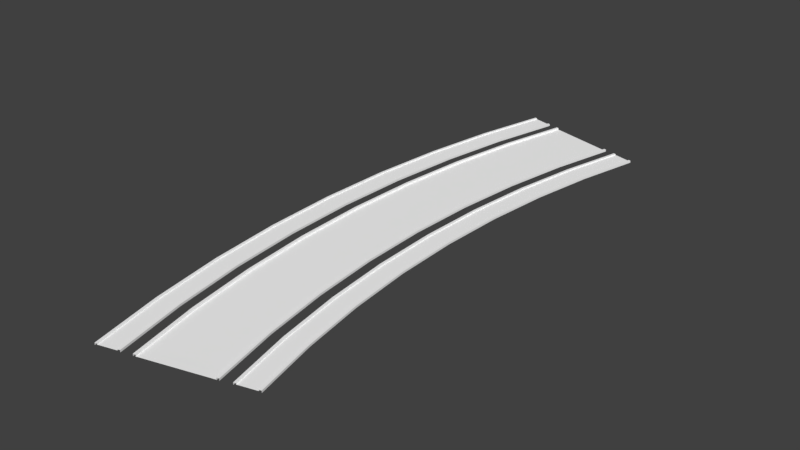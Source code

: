 # Source: Street1LaneTurn30deg.blend  (saved by Blender 2.78.0; exported with 4.5.12 LTS)
import bpy
from mathutils import Matrix  # noqa: F401  (used for matrix-valued properties, if any)

bpy.ops.wm.read_factory_settings(use_empty=True)
scene = bpy.context.scene
scene.name = 'Scene'

# ---- collections
col_collection_1 = bpy.data.collections.new('Collection 1'); scene.collection.children.link(col_collection_1)

# ---- materials (node trees are filled in below, after node groups)
mat_material_street_011 = bpy.data.materials.new('Material Street.011')
mat_material_street_011.alpha_threshold = 0.0
mat_material_street_011.use_transparent_shadow = False
mat_material_street_011.diffuse_color = (1.0, 1.0, 1.0, 1.0)
mat_material_street_011.specular_color = (0.9, 0.9, 0.9)
mat_material_street_011.roughness = 0.5
mat_material_street_011.specular_intensity = 0.0
mat_material_crossing_011 = bpy.data.materials.new('Material Crossing.011')
mat_material_crossing_011.alpha_threshold = 0.0
mat_material_crossing_011.use_transparent_shadow = False
mat_material_crossing_011.diffuse_color = (1.0, 1.0, 1.0, 1.0)
mat_material_crossing_011.specular_color = (0.9, 0.9, 0.9)
mat_material_crossing_011.roughness = 0.5
mat_material_crossing_011.specular_intensity = 0.0
mat_material_crossx_011 = bpy.data.materials.new('Material CrossX.011')
mat_material_crossx_011.alpha_threshold = 0.0
mat_material_crossx_011.use_transparent_shadow = False
mat_material_crossx_011.diffuse_color = (1.0, 1.0, 1.0, 1.0)
mat_material_crossx_011.specular_color = (0.9, 0.9, 0.9)
mat_material_crossx_011.roughness = 0.5
mat_material_crossx_011.specular_intensity = 0.0
mat_material_entrance_parking_011 = bpy.data.materials.new('Material Entrance Parking.011')
mat_material_entrance_parking_011.alpha_threshold = 0.0
mat_material_entrance_parking_011.use_transparent_shadow = False
mat_material_entrance_parking_011.diffuse_color = (1.0, 1.0, 1.0, 1.0)
mat_material_entrance_parking_011.specular_color = (0.9, 0.9, 0.9)
mat_material_entrance_parking_011.roughness = 0.5
mat_material_entrance_parking_011.specular_intensity = 0.0
mat_material_crosst_011 = bpy.data.materials.new('Material CrossT.011')
mat_material_crosst_011.alpha_threshold = 0.0
mat_material_crosst_011.use_transparent_shadow = False
mat_material_crosst_011.diffuse_color = (1.0, 1.0, 1.0, 1.0)
mat_material_crosst_011.specular_color = (0.9, 0.9, 0.9)
mat_material_crosst_011.roughness = 0.5
mat_material_crosst_011.specular_intensity = 0.0
mat_material_pavement_011 = bpy.data.materials.new('Material Pavement.011')
mat_material_pavement_011.alpha_threshold = 0.0
mat_material_pavement_011.use_transparent_shadow = False
mat_material_pavement_011.diffuse_color = (1.0, 1.0, 1.0, 1.0)
mat_material_pavement_011.specular_color = (0.9, 0.9, 0.9)
mat_material_pavement_011.roughness = 0.5
mat_material_pavement_011.specular_intensity = 0.0
mat_material_for_streets_slot__7_011 = bpy.data.materials.new('Material for Streets Slot #7.011')
mat_material_for_streets_slot__7_011.alpha_threshold = 0.0
mat_material_for_streets_slot__7_011.use_transparent_shadow = False
mat_material_for_streets_slot__7_011.diffuse_color = (0.0, 0.0, 0.0, 1.0)
mat_material_for_streets_slot__7_011.roughness = 0.5
mat_material_for_streets_slot__8_011 = bpy.data.materials.new('Material for Streets Slot #8.011')
mat_material_for_streets_slot__8_011.alpha_threshold = 0.0
mat_material_for_streets_slot__8_011.use_transparent_shadow = False
mat_material_for_streets_slot__8_011.diffuse_color = (0.0, 0.0, 0.0, 1.0)
mat_material_for_streets_slot__8_011.roughness = 0.5
mat_material_for_streets_slot__9_011 = bpy.data.materials.new('Material for Streets Slot #9.011')
mat_material_for_streets_slot__9_011.alpha_threshold = 0.0
mat_material_for_streets_slot__9_011.use_transparent_shadow = False
mat_material_for_streets_slot__9_011.diffuse_color = (0.0, 0.0, 0.0, 1.0)
mat_material_for_streets_slot__9_011.roughness = 0.5
mat_material_for_streets_slot__10_011 = bpy.data.materials.new('Material for Streets Slot #10.011')
mat_material_for_streets_slot__10_011.alpha_threshold = 0.0
mat_material_for_streets_slot__10_011.use_transparent_shadow = False
mat_material_for_streets_slot__10_011.diffuse_color = (0.0, 0.0, 0.0, 1.0)
mat_material_for_streets_slot__10_011.roughness = 0.5

# ---- material node trees

# ---- world
world_world = bpy.data.worlds.new('World'); scene.world = world_world
world_world.color = (0.05088, 0.05088, 0.05088)
world_world.use_sun_shadow = False
world_world.sun_shadow_jitter_overblur = 0.0
world_world.cycles.sampling_method = 'MANUAL'

# ---- meshes
me_untitled_019 = bpy.data.meshes.new('Untitled.019')
me_untitled_019.from_pydata([(-1.555, 41.36, 0.3), (-1.893, 41.45, 0.3), (-1.555, 41.36, 0.3), (-1.893, 41.45, 0.3), (-1.555, 41.36, -5.929e-08), (-1.893, 41.45, 0.15), (-4.453, 42.13, 0.3), (-4.791, 42.22, 0.3), (-4.453, 42.13, 0.3), (-4.791, 42.22, 0.3), (-4.453, 42.13, 0.15), (-4.791, 42.22, -9.719e-08), (11.97, 37.73, 0.3), (12.31, 37.64, 0.3), (11.97, 37.73, 0.3), (12.31, 37.64, 0.3), (11.97, 37.73, 9.91e-08), (12.31, 37.64, 0.15), (14.87, 36.96, 0.3), (15.2, 36.87, 0.3), (14.87, 36.96, 0.3), (15.2, 36.87, 0.3), (14.87, 36.96, 0.15), (15.2, 36.87, 1.37e-07), (-1.555, -41.36, 0.3), (-1.893, -41.45, 0.3), (-1.555, -41.36, 5.929e-08), (-1.555, -41.36, 0.3), (-1.893, -41.45, 0.3), (-1.893, -41.45, 0.15), (-4.453, -42.13, 0.3), (-4.791, -42.22, 0.3), (-4.453, -42.13, 0.15), (-4.453, -42.13, 0.3), (-4.791, -42.22, 9.719e-08), (-4.791, -42.22, 0.3), (11.97, -37.73, 0.3), (12.31, -37.64, 0.3), (11.97, -37.73, -9.91e-08), (11.97, -37.73, 0.3), (12.31, -37.64, 0.3), (12.31, -37.64, 0.15), (14.87, -36.96, 0.3), (15.2, -36.87, 0.3), (14.87, -36.96, 0.15), (14.87, -36.96, 0.3), (15.2, -36.87, -1.37e-07), (15.2, -36.87, 0.3), (-4.273, 31.24, 0.3), (-3.93, 31.17, 0.3), (-7.215, 31.83, 0.3), (-6.872, 31.76, 0.3), (-7.215, 31.83, -7.985e-08), (9.801, 28.44, 0.3), (9.801, 28.44, 6.81e-08), (10.14, 28.37, 0.3), (10.14, 28.37, 0.15), (12.74, 27.86, 0.3), (12.74, 27.86, 0.15), (13.09, 27.79, 0.3), (-3.93, 31.17, 0.3), (-3.93, 31.17, -5.128e-08), (-4.273, 31.24, 0.3), (-4.273, 31.24, 0.15), (-6.872, 31.76, 0.3), (-6.872, 31.76, 0.15), (-7.215, 31.83, 0.3), (10.14, 28.37, 0.3), (9.801, 28.44, 0.3), (13.09, 27.79, 0.3), (12.74, 27.86, 0.3), (13.09, 27.79, 9.667e-08), (-5.633, 20.86, 0.3), (-5.633, 20.86, -3.744e-08), (-5.98, 20.9, 0.3), (-5.98, 20.9, 0.15), (-8.607, 21.25, 0.3), (-8.607, 21.25, 0.15), (-8.954, 21.29, 0.3), (8.594, 18.98, 0.3), (8.247, 19.03, 0.3), (11.57, 18.59, 0.3), (11.22, 18.64, 0.3), (11.57, 18.59, 6.155e-08), (-5.98, 20.9, 0.3), (-5.633, 20.86, 0.3), (-8.954, 21.29, 0.3), (-8.607, 21.25, 0.3), (-8.954, 21.29, -5.656e-08), (8.247, 19.03, 0.3), (8.247, 19.03, 4.243e-08), (8.594, 18.98, 0.3), (8.594, 18.98, 0.15), (11.22, 18.64, 0.3), (11.22, 18.64, 0.15), (11.57, 18.59, 0.3), (-6.658, 10.45, 0.3), (-6.658, 10.45, -1.97e-08), (-7.007, 10.47, 0.3), (-7.007, 10.47, 0.15), (-9.651, 10.65, 0.3), (-9.651, 10.65, 0.15), (-10.0, 10.67, 0.3), (7.661, 9.512, 0.3), (7.312, 9.535, 0.3), (10.65, 9.316, 0.3), (10.31, 9.339, 0.3), (10.65, 9.316, 2.99e-08), (-7.007, 10.47, 0.3), (-6.658, 10.45, 0.3), (-10.0, 10.67, 0.3), (-9.651, 10.65, 0.3), (-10.0, 10.67, -2.928e-08), (7.312, 9.535, 0.3), (7.312, 9.535, 2.032e-08), (7.661, 9.512, 0.3), (7.661, 9.512, 0.15), (10.31, 9.339, 0.3), (10.31, 9.339, 0.15), (10.65, 9.316, 0.3), (-7.0, -1.981e-06, 0.3), (-7.0, -1.98e-06, 3.193e-15), (-7.35, -1.985e-06, 0.3), (-7.35, -1.985e-06, 0.15), (-10.0, -1.002e-06, 0.3), (-10.0, -2.018e-06, 0.15), (-10.35, -1.005e-06, 0.3), (7.35, -8.941e-07, 0.3), (7.0, -8.963e-07, 0.3), (10.35, -1.764e-06, 0.3), (10.0, -2.214e-06, 0.3), (10.35, -1.765e-06, -6.207e-15), (-7.35, -1.486e-06, 0.3), (-7.0, -1.482e-06, 0.3), (-10.35, -1.514e-06, 0.3), (-10.0, -1.51e-06, 0.3), (-10.35, -1.513e-06, 3.595e-15), (7.0, -1.351e-06, 0.3), (7.0, -1.352e-06, -3.437e-15), (7.35, -1.348e-06, 0.3), (7.35, -1.348e-06, 0.15), (10.0, -1.769e-06, 0.3), (10.0, -1.769e-06, 0.15), (10.35, -1.32e-06, 0.3), (-6.658, -10.45, 0.3), (-6.658, -10.45, 1.97e-08), (-7.007, -10.47, 0.3), (-7.007, -10.47, 0.15), (-9.651, -10.65, 0.3), (-9.651, -10.65, 0.15), (-10.0, -10.67, 0.3), (7.661, -9.512, 0.3), (7.312, -9.535, 0.3), (10.65, -9.316, 0.3), (10.31, -9.339, 0.3), (10.65, -9.316, -2.99e-08), (-7.007, -10.47, 0.3), (-6.658, -10.45, 0.3), (-10.0, -10.67, 0.3), (-9.651, -10.65, 0.3), (-10.0, -10.67, 2.928e-08), (7.312, -9.535, 0.3), (7.312, -9.535, -2.032e-08), (7.661, -9.512, 0.3), (7.661, -9.512, 0.15), (10.31, -9.339, 0.3), (10.31, -9.339, 0.15), (10.65, -9.316, 0.3), (-5.633, -20.86, 0.3), (-5.633, -20.86, 3.744e-08), (-5.98, -20.9, 0.3), (-5.98, -20.9, 0.15), (-8.607, -21.25, 0.3), (-8.607, -21.25, 0.15), (-8.954, -21.29, 0.3), (8.594, -18.98, 0.3), (8.247, -19.03, 0.3), (11.57, -18.59, 0.3), (11.22, -18.64, 0.3), (11.57, -18.59, -6.155e-08), (-5.98, -20.9, 0.3), (-5.633, -20.86, 0.3), (-8.954, -21.29, 0.3), (-8.607, -21.25, 0.3), (-8.954, -21.29, 5.656e-08), (8.247, -19.03, 0.3), (8.247, -19.03, -4.243e-08), (8.594, -18.98, 0.3), (8.594, -18.98, 0.15), (11.22, -18.64, 0.3), (11.22, -18.64, 0.15), (11.57, -18.59, 0.3), (-3.93, -31.17, 0.3), (-3.93, -31.17, 5.128e-08), (-4.273, -31.24, 0.3), (-4.273, -31.24, 0.15), (-6.872, -31.76, 0.3), (-6.872, -31.76, 0.15), (-7.215, -31.83, 0.3), (10.14, -28.37, 0.3), (9.801, -28.44, 0.3), (13.09, -27.79, 0.3), (12.74, -27.86, 0.3), (13.09, -27.79, -9.667e-08), (-4.273, -31.24, 0.3), (-3.93, -31.17, 0.3), (-7.215, -31.83, 0.3), (-6.872, -31.76, 0.3), (-7.215, -31.83, 7.985e-08), (9.801, -28.44, 0.3), (9.801, -28.44, -6.81e-08), (10.14, -28.37, 0.3), (10.14, -28.37, 0.15), (12.74, -27.86, 0.3), (12.74, -27.86, 0.15), (13.09, -27.79, 0.3)], [], [(5, 63, 62), (62, 3, 5), (11, 52, 66), (66, 9, 11), (12, 53, 67), (67, 13, 12), (16, 54, 68), (68, 14, 16), (56, 58, 22), (22, 17, 56), (18, 57, 69), (69, 19, 18), (22, 58, 70), (70, 20, 22), (192, 204, 25), (25, 24, 192), (193, 205, 27), (27, 26, 193), (195, 197, 32), (32, 29, 195), (196, 206, 31), (31, 30, 196), (197, 207, 33), (33, 32, 197), (212, 211, 40), (40, 41, 212), (203, 215, 47), (47, 46, 203), (75, 74, 62), (62, 63, 75), (88, 78, 66), (66, 52, 88), (89, 79, 67), (67, 53, 89), (90, 80, 68), (68, 54, 90), (92, 94, 58), (58, 56, 92), (93, 81, 69), (69, 57, 93), (94, 82, 70), (70, 58, 94), (0, 1, 48), (48, 60, 0), (4, 2, 49), (49, 61, 4), (5, 10, 65), (65, 63, 5), (6, 7, 50), (50, 64, 6), (10, 8, 51), (51, 65, 10), (17, 15, 55), (55, 56, 17), (23, 21, 59), (59, 71, 23), (60, 48, 84), (84, 72, 60), (61, 49, 85), (85, 73, 61), (63, 65, 77), (77, 75, 63), (64, 50, 86), (86, 76, 64), (65, 51, 87), (87, 77, 65), (56, 55, 91), (91, 92, 56), (71, 59, 95), (95, 83, 71), (99, 98, 74), (74, 75, 99), (112, 102, 78), (78, 88, 112), (113, 103, 79), (79, 89, 113), (114, 104, 80), (80, 90, 114), (116, 118, 94), (94, 92, 116), (117, 105, 81), (81, 93, 117), (118, 106, 82), (82, 94, 118), (72, 84, 108), (108, 96, 72), (73, 85, 109), (109, 97, 73), (75, 77, 101), (101, 99, 75), (76, 86, 110), (110, 100, 76), (77, 87, 111), (111, 101, 77), (92, 91, 115), (115, 116, 92), (83, 95, 119), (119, 107, 83), (123, 122, 98), (98, 99, 123), (136, 126, 102), (102, 112, 136), (137, 127, 103), (103, 113, 137), (138, 128, 104), (104, 114, 138), (140, 142, 118), (118, 116, 140), (141, 129, 105), (105, 117, 141), (142, 130, 106), (106, 118, 142), (96, 108, 132), (132, 120, 96), (97, 109, 133), (133, 121, 97), (99, 101, 125), (125, 123, 99), (100, 110, 134), (134, 124, 100), (101, 111, 135), (135, 125, 101), (116, 115, 139), (139, 140, 116), (107, 119, 143), (143, 131, 107), (147, 146, 122), (122, 123, 147), (160, 150, 126), (126, 136, 160), (161, 151, 127), (127, 137, 161), (162, 152, 128), (128, 138, 162), (164, 166, 142), (142, 140, 164), (165, 153, 129), (129, 141, 165), (166, 154, 130), (130, 142, 166), (120, 132, 156), (156, 144, 120), (121, 133, 157), (157, 145, 121), (123, 125, 149), (149, 147, 123), (124, 134, 158), (158, 148, 124), (125, 135, 159), (159, 149, 125), (140, 139, 163), (163, 164, 140), (131, 143, 167), (167, 155, 131), (171, 170, 146), (146, 147, 171), (184, 174, 150), (150, 160, 184), (185, 175, 151), (151, 161, 185), (186, 176, 152), (152, 162, 186), (188, 190, 166), (166, 164, 188), (189, 177, 153), (153, 165, 189), (190, 178, 154), (154, 166, 190), (144, 156, 180), (180, 168, 144), (145, 157, 181), (181, 169, 145), (147, 149, 173), (173, 171, 147), (148, 158, 182), (182, 172, 148), (149, 159, 183), (183, 173, 149), (164, 163, 187), (187, 188, 164), (155, 167, 191), (191, 179, 155), (195, 194, 170), (170, 171, 195), (208, 198, 174), (174, 184, 208), (209, 199, 175), (175, 185, 209), (210, 200, 176), (176, 186, 210), (212, 214, 190), (190, 188, 212), (213, 201, 177), (177, 189, 213), (214, 202, 178), (178, 190, 214), (168, 180, 204), (204, 192, 168), (169, 181, 205), (205, 193, 169), (171, 173, 197), (197, 195, 171), (172, 182, 206), (206, 196, 172), (173, 183, 207), (207, 197, 173), (188, 187, 211), (211, 212, 188), (179, 191, 215), (215, 203, 179), (29, 28, 194), (194, 195, 29), (34, 35, 198), (198, 208, 34), (36, 37, 199), (199, 209, 36), (38, 39, 200), (200, 210, 38), (41, 44, 214), (214, 212, 41), (42, 43, 201), (201, 213, 42), (44, 45, 202), (202, 214, 44)])
me_untitled_019.polygons.foreach_set('use_smooth', [True] * 224)
me_untitled_019.polygons.foreach_set('material_index', [5, 5, 5, 5, 5, 5, 5, 5, 5, 5, 5, 5, 5, 5, 5, 5, 5, 5, 5, 5, 5, 5, 5, 5, 5, 5, 5, 5, 5, 5, 5, 5, 5, 5, 5, 5, 5, 5, 5, 5, 5, 5, 5, 5, 5, 5, 5, 5, 5, 5, 5, 5, 5, 5, 5, 5, 5, 5, 5, 5, 5, 5, 5, 5, 5, 5, 5, 5, 5, 5, 5, 5, 5, 5, 5, 5, 5, 5, 5, 5, 5, 5, 5, 5, 5, 5, 5, 5, 5, 5, 5, 5, 5, 5, 5, 5, 5, 5, 5, 5, 5, 5, 5, 5, 5, 5, 5, 5, 5, 5, 5, 5, 5, 5, 5, 5, 5, 5, 5, 5, 5, 5, 5, 5, 5, 5, 5, 5, 5, 5, 5, 5, 5, 5, 5, 5, 5, 5, 5, 5, 5, 5, 5, 5, 5, 5, 5, 5, 5, 5, 5, 5, 5, 5, 5, 5, 5, 5, 5, 5, 5, 5, 5, 5, 5, 5, 5, 5, 5, 5, 5, 5, 5, 5, 5, 5, 5, 5, 5, 5, 5, 5, 5, 5, 5, 5, 5, 5, 5, 5, 5, 5, 5, 5, 5, 5, 5, 5, 5, 5, 5, 5, 5, 5, 5, 5, 5, 5, 5, 5, 5, 5, 5, 5, 5, 5, 5, 5, 5, 5, 5, 5, 5, 5])
_k = set([(5, 62), (5, 63), (10, 65), (17, 56), (22, 58), (22, 70), (29, 195), (32, 197), (41, 212), (44, 214), (56, 92), (58, 94), (63, 75), (65, 77), (75, 99), (77, 101), (92, 116), (94, 118), (99, 123), (101, 125), (116, 140), (118, 142), (123, 147), (125, 149), (140, 164), (142, 166), (147, 171), (149, 173), (164, 188), (166, 190), (171, 195), (173, 197), (188, 212), (190, 214)])
me_untitled_019.attributes.new('sharp_edge', 'BOOLEAN', 'EDGE').data.foreach_set('value', [ (min(e.vertices), max(e.vertices)) in _k for e in me_untitled_019.edges])
_uv = me_untitled_019.uv_layers.new(name='UVChannel_1')
_uv.uv.foreach_set('vector', [-3.934e-06, 16.5, 3.667, 16.5, 3.667, 16.56, 3.667, 16.56, -3.934e-06, 16.56, -3.934e-06, 16.5, -3.934e-06, 16.44, 3.667, 16.44, 3.667, 16.56, 3.667, 16.56, -3.934e-06, 16.56, -3.934e-06, 16.44, 13.93, 0.0, 13.93, 3.667, 13.8, 3.667, 13.8, 3.667, 13.8, 0.0, 13.93, 0.0, 0.0, 16.44, 3.667, 16.44, 3.667, 16.56, 3.667, 16.56, 0.0, 16.56, 0.0, 16.44, 20.08, 5.333, 18.67, 5.333, 18.67, 2.861e-06, 18.67, 2.861e-06, 20.08, 0.0, 20.08, 5.333, 12.83, 9.835e-07, 12.83, 3.667, 12.7, 3.667, 12.7, 3.667, 12.7, 9.835e-07, 12.83, 9.835e-07, 9.835e-07, 16.5, 3.667, 16.5, 3.667, 16.56, 3.667, 16.56, 9.835e-07, 16.56, 9.835e-07, 16.5, 19.07, 25.67, 19.2, 25.67, 19.2, 29.33, 19.2, 29.33, 19.07, 29.33, 19.07, 25.67, 7.333, 16.44, 7.333, 16.56, 3.667, 16.56, 3.667, 16.56, 3.667, 16.44, 7.333, 16.44, 27.92, 37.33, 29.33, 37.33, 29.33, 42.67, 29.33, 42.67, 27.92, 42.67, 27.92, 37.33, 20.17, 25.67, 20.3, 25.67, 20.3, 29.33, 20.3, 29.33, 20.17, 29.33, 20.17, 25.67, 7.333, 16.5, 7.333, 16.56, 3.667, 16.56, 3.667, 16.56, 3.667, 16.5, 7.333, 16.5, 7.333, 16.5, 7.333, 16.56, 3.667, 16.56, 3.667, 16.56, 3.667, 16.5, 7.333, 16.5, 7.333, 16.44, 7.333, 16.56, 3.667, 16.56, 3.667, 16.56, 3.667, 16.44, 7.333, 16.44, 7.333, 16.5, 7.333, 16.56, 3.667, 16.56, 3.667, 16.56, 3.667, 16.5, 7.333, 16.5, 7.333, 16.44, 7.333, 16.56, 3.667, 16.56, 3.667, 16.56, 3.667, 16.44, 7.333, 16.44, 13.93, 7.333, 13.8, 7.333, 13.8, 3.667, 13.8, 3.667, 13.93, 3.667, 13.93, 7.333, 7.333, 16.44, 7.333, 16.56, 3.667, 16.56, 3.667, 16.56, 3.667, 16.44, 7.333, 16.44, 20.08, 10.67, 18.67, 10.67, 18.67, 5.333, 18.67, 5.333, 20.08, 5.333, 20.08, 10.67, 12.83, 7.333, 12.7, 7.333, 12.7, 3.667, 12.7, 3.667, 12.83, 3.667, 12.83, 7.333, 7.333, 16.5, 7.333, 16.56, 3.667, 16.56, 3.667, 16.56, 3.667, 16.5, 7.333, 16.5, 19.07, -3.934e-06, 19.19, -3.934e-06, 19.19, 3.667, 19.19, 3.667, 19.07, 3.667, 19.07, -3.934e-06, 33.0, 16.44, 33.0, 16.56, 29.33, 16.56, 29.33, 16.56, 29.33, 16.44, 33.0, 16.44, 27.92, -2.861e-06, 29.33, -2.861e-06, 29.33, 5.333, 29.33, 5.333, 27.92, 5.333, 27.92, -2.861e-06, 20.17, -3.934e-06, 20.29, -3.934e-06, 20.29, 3.667, 20.29, 3.667, 20.17, 3.667, 20.17, -3.934e-06, 33.0, 16.5, 33.0, 16.56, 29.33, 16.56, 29.33, 16.56, 29.33, 16.5, 33.0, 16.5, 33.0, 16.5, 33.0, 16.56, 29.33, 16.56, 29.33, 16.56, 29.33, 16.5, 33.0, 16.5, 33.0, 16.44, 33.0, 16.56, 29.33, 16.56, 29.33, 16.56, 29.33, 16.44, 33.0, 16.44, 19.07, 3.667, 19.19, 3.667, 19.19, 7.333, 19.19, 7.333, 19.07, 7.333, 19.07, 3.667, 29.33, 16.44, 29.33, 16.56, 25.67, 16.56, 25.67, 16.56, 25.67, 16.44, 29.33, 16.44, 27.92, 5.333, 29.33, 5.333, 29.33, 10.67, 29.33, 10.67, 27.92, 10.67, 27.92, 5.333, 20.17, 3.667, 20.29, 3.667, 20.29, 7.333, 20.29, 7.333, 20.17, 7.333, 20.17, 3.667, 29.33, 16.5, 29.33, 16.56, 25.67, 16.56, 25.67, 16.56, 25.67, 16.5, 29.33, 16.5, 29.33, 16.5, 29.33, 16.56, 25.67, 16.56, 25.67, 16.56, 25.67, 16.5, 29.33, 16.5, 29.33, 16.44, 29.33, 16.56, 25.67, 16.56, 25.67, 16.56, 25.67, 16.44, 29.33, 16.44, 11.0, 16.5, 11.0, 16.56, 7.333, 16.56, 7.333, 16.56, 7.333, 16.5, 11.0, 16.5, 11.0, 16.44, 11.0, 16.56, 7.333, 16.56, 7.333, 16.56, 7.333, 16.44, 11.0, 16.44, 13.93, 11.0, 13.8, 11.0, 13.8, 7.333, 13.8, 7.333, 13.93, 7.333, 13.93, 11.0, 11.0, 16.44, 11.0, 16.56, 7.333, 16.56, 7.333, 16.56, 7.333, 16.44, 11.0, 16.44, 20.08, 16.0, 18.67, 16.0, 18.67, 10.67, 18.67, 10.67, 20.08, 10.67, 20.08, 16.0, 12.83, 11.0, 12.7, 11.0, 12.7, 7.333, 12.7, 7.333, 12.83, 7.333, 12.83, 11.0, 11.0, 16.5, 11.0, 16.56, 7.333, 16.56, 7.333, 16.56, 7.333, 16.5, 11.0, 16.5, 19.07, 7.333, 19.19, 7.333, 19.19, 11.0, 19.19, 11.0, 19.07, 11.0, 19.07, 7.333, 25.67, 16.44, 25.67, 16.56, 22.0, 16.56, 22.0, 16.56, 22.0, 16.44, 25.67, 16.44, 27.92, 10.67, 29.33, 10.67, 29.33, 16.0, 29.33, 16.0, 27.92, 16.0, 27.92, 10.67, 20.17, 7.333, 20.29, 7.333, 20.29, 11.0, 20.29, 11.0, 20.17, 11.0, 20.17, 7.333, 25.67, 16.5, 25.67, 16.56, 22.0, 16.56, 22.0, 16.56, 22.0, 16.5, 25.67, 16.5, 25.67, 16.5, 25.67, 16.56, 22.0, 16.56, 22.0, 16.56, 22.0, 16.5, 25.67, 16.5, 25.67, 16.44, 25.67, 16.56, 22.0, 16.56, 22.0, 16.56, 22.0, 16.44, 25.67, 16.44, 14.67, 16.5, 14.67, 16.56, 11.0, 16.56, 11.0, 16.56, 11.0, 16.5, 14.67, 16.5, 14.67, 16.44, 14.67, 16.56, 11.0, 16.56, 11.0, 16.56, 11.0, 16.44, 14.67, 16.44, 13.93, 14.67, 13.81, 14.67, 13.8, 11.0, 13.8, 11.0, 13.93, 11.0, 13.93, 14.67, 14.67, 16.44, 14.67, 16.56, 11.0, 16.56, 11.0, 16.56, 11.0, 16.44, 14.67, 16.44, 20.08, 21.33, 18.67, 21.33, 18.67, 16.0, 18.67, 16.0, 20.08, 16.0, 20.08, 21.33, 12.83, 14.67, 12.71, 14.67, 12.7, 11.0, 12.7, 11.0, 12.83, 11.0, 12.83, 14.67, 14.67, 16.5, 14.67, 16.56, 11.0, 16.56, 11.0, 16.56, 11.0, 16.5, 14.67, 16.5, 19.07, 11.0, 19.19, 11.0, 19.19, 14.67, 19.19, 14.67, 19.07, 14.67, 19.07, 11.0, 22.0, 16.44, 22.0, 16.56, 18.33, 16.56, 18.33, 16.56, 18.33, 16.44, 22.0, 16.44, 27.92, 16.0, 29.33, 16.0, 29.33, 21.33, 29.33, 21.33, 27.92, 21.33, 27.92, 16.0, 20.17, 11.0, 20.29, 11.0, 20.3, 14.67, 20.3, 14.67, 20.17, 14.67, 20.17, 11.0, 22.0, 16.5, 22.0, 16.56, 18.33, 16.56, 18.33, 16.56, 18.33, 16.5, 22.0, 16.5, 22.0, 16.5, 22.0, 16.56, 18.33, 16.56, 18.33, 16.56, 18.33, 16.5, 22.0, 16.5, 22.0, 16.44, 22.0, 16.56, 18.33, 16.56, 18.33, 16.56, 18.33, 16.44, 22.0, 16.44, 18.33, 16.5, 18.33, 16.56, 14.67, 16.56, 14.67, 16.56, 14.67, 16.5, 18.33, 16.5, 18.33, 16.44, 18.33, 16.56, 14.67, 16.56, 14.67, 16.56, 14.67, 16.44, 18.33, 16.44, 13.93, 18.33, 13.81, 18.33, 13.81, 14.67, 13.81, 14.67, 13.93, 14.67, 13.93, 18.33, 18.33, 16.44, 18.33, 16.56, 14.67, 16.56, 14.67, 16.56, 14.67, 16.44, 18.33, 16.44, 20.08, 26.67, 18.67, 26.67, 18.67, 21.33, 18.67, 21.33, 20.08, 21.33, 20.08, 26.67, 12.83, 18.33, 12.71, 18.33, 12.71, 14.67, 12.71, 14.67, 12.83, 14.67, 12.83, 18.33, 18.33, 16.5, 18.33, 16.56, 14.67, 16.56, 14.67, 16.56, 14.67, 16.5, 18.33, 16.5, 19.07, 14.67, 19.19, 14.67, 19.19, 18.33, 19.19, 18.33, 19.07, 18.33, 19.07, 14.67, 18.33, 16.44, 18.33, 16.56, 14.67, 16.56, 14.67, 16.56, 14.67, 16.44, 18.33, 16.44, 27.92, 21.33, 29.33, 21.33, 29.33, 26.67, 29.33, 26.67, 27.92, 26.67, 27.92, 21.33, 20.17, 14.67, 20.3, 14.67, 20.3, 18.33, 20.3, 18.33, 20.17, 18.33, 20.17, 14.67, 18.33, 16.5, 18.33, 16.56, 14.67, 16.56, 14.67, 16.56, 14.67, 16.5, 18.33, 16.5, 18.33, 16.5, 18.33, 16.56, 14.67, 16.56, 14.67, 16.56, 14.67, 16.5, 18.33, 16.5, 18.33, 16.44, 18.33, 16.56, 14.67, 16.56, 14.67, 16.56, 14.67, 16.44, 18.33, 16.44, 22.0, 16.5, 22.0, 16.56, 18.33, 16.56, 18.33, 16.56, 18.33, 16.5, 22.0, 16.5, 22.0, 16.44, 22.0, 16.56, 18.33, 16.56, 18.33, 16.56, 18.33, 16.44, 22.0, 16.44, 13.93, 22.0, 13.81, 22.0, 13.81, 18.33, 13.81, 18.33, 13.93, 18.33, 13.93, 22.0, 22.0, 16.44, 22.0, 16.56, 18.33, 16.56, 18.33, 16.56, 18.33, 16.44, 22.0, 16.44, 20.08, 32.0, 18.67, 32.0, 18.67, 26.67, 18.67, 26.67, 20.08, 26.67, 20.08, 32.0, 12.83, 22.0, 12.71, 22.0, 12.71, 18.33, 12.71, 18.33, 12.83, 18.33, 12.83, 22.0, 22.0, 16.5, 22.0, 16.56, 18.33, 16.56, 18.33, 16.56, 18.33, 16.5, 22.0, 16.5, 19.07, 18.33, 19.19, 18.33, 19.2, 22.0, 19.2, 22.0, 19.07, 22.0, 19.07, 18.33, 14.67, 16.44, 14.67, 16.56, 11.0, 16.56, 11.0, 16.56, 11.0, 16.44, 14.67, 16.44, 27.92, 26.67, 29.33, 26.67, 29.33, 32.0, 29.33, 32.0, 27.92, 32.0, 27.92, 26.67, 20.17, 18.33, 20.3, 18.33, 20.3, 22.0, 20.3, 22.0, 20.17, 22.0, 20.17, 18.33, 14.67, 16.5, 14.67, 16.56, 11.0, 16.56, 11.0, 16.56, 11.0, 16.5, 14.67, 16.5, 14.67, 16.5, 14.67, 16.56, 11.0, 16.56, 11.0, 16.56, 11.0, 16.5, 14.67, 16.5, 14.67, 16.44, 14.67, 16.56, 11.0, 16.56, 11.0, 16.56, 11.0, 16.44, 14.67, 16.44, 25.67, 16.5, 25.67, 16.56, 22.0, 16.56, 22.0, 16.56, 22.0, 16.5, 25.67, 16.5, 25.67, 16.44, 25.67, 16.56, 22.0, 16.56, 22.0, 16.56, 22.0, 16.44, 25.67, 16.44, 13.93, 25.67, 13.81, 25.67, 13.81, 22.0, 13.81, 22.0, 13.93, 22.0, 13.93, 25.67, 25.67, 16.44, 25.67, 16.56, 22.0, 16.56, 22.0, 16.56, 22.0, 16.44, 25.67, 16.44, 20.08, 37.33, 18.67, 37.33, 18.67, 32.0, 18.67, 32.0, 20.08, 32.0, 20.08, 37.33, 12.83, 25.67, 12.71, 25.67, 12.71, 22.0, 12.71, 22.0, 12.83, 22.0, 12.83, 25.67, 25.67, 16.5, 25.67, 16.56, 22.0, 16.56, 22.0, 16.56, 22.0, 16.5, 25.67, 16.5, 19.07, 22.0, 19.2, 22.0, 19.2, 25.67, 19.2, 25.67, 19.07, 25.67, 19.07, 22.0, 11.0, 16.44, 11.0, 16.56, 7.333, 16.56, 7.333, 16.56, 7.333, 16.44, 11.0, 16.44, 27.92, 32.0, 29.33, 32.0, 29.33, 37.33, 29.33, 37.33, 27.92, 37.33, 27.92, 32.0, 20.17, 22.0, 20.3, 22.0, 20.3, 25.67, 20.3, 25.67, 20.17, 25.67, 20.17, 22.0, 11.0, 16.5, 11.0, 16.56, 7.333, 16.56, 7.333, 16.56, 7.333, 16.5, 11.0, 16.5, 11.0, 16.5, 11.0, 16.56, 7.333, 16.56, 7.333, 16.56, 7.333, 16.5, 11.0, 16.5, 11.0, 16.44, 11.0, 16.56, 7.333, 16.56, 7.333, 16.56, 7.333, 16.44, 11.0, 16.44, 29.33, 16.5, 29.33, 16.56, 25.67, 16.56, 25.67, 16.56, 25.67, 16.5, 29.33, 16.5, 29.33, 16.44, 29.33, 16.56, 25.67, 16.56, 25.67, 16.56, 25.67, 16.44, 29.33, 16.44, 13.93, 29.33, 13.81, 29.33, 13.81, 25.67, 13.81, 25.67, 13.93, 25.67, 13.93, 29.33, 29.33, 16.44, 29.33, 16.56, 25.67, 16.56, 25.67, 16.56, 25.67, 16.44, 29.33, 16.44, 20.08, 42.67, 18.67, 42.67, 18.67, 37.33, 18.67, 37.33, 20.08, 37.33, 20.08, 42.67, 12.83, 29.33, 12.71, 29.33, 12.71, 25.67, 12.71, 25.67, 12.83, 25.67, 12.83, 29.33, 29.33, 16.5, 29.33, 16.56, 25.67, 16.56, 25.67, 16.56, 25.67, 16.5, 29.33, 16.5])
me_untitled_019.materials.append(mat_material_street_011)
me_untitled_019.materials.append(mat_material_crossing_011)
me_untitled_019.materials.append(mat_material_crossx_011)
me_untitled_019.materials.append(mat_material_entrance_parking_011)
me_untitled_019.materials.append(mat_material_crosst_011)
me_untitled_019.materials.append(mat_material_pavement_011)
me_untitled_019.materials.append(mat_material_for_streets_slot__7_011)
me_untitled_019.materials.append(mat_material_for_streets_slot__8_011)
me_untitled_019.materials.append(mat_material_for_streets_slot__9_011)
me_untitled_019.materials.append(mat_material_for_streets_slot__10_011)
me_untitled_019.use_remesh_preserve_volume = False
me_untitled_019.use_remesh_preserve_attributes = False
me_untitled_019.use_mirror_vertex_groups = False
me_untitled_019.update()
me_untitled_019.normals_split_custom_set([tuple(v) for v in zip(*[iter([-0.9739, 0.2271, 0.0, -0.9808, 0.1951, 0.0, -0.9807, 0.1953, 1.02e-08, -0.9808, 0.1951, -8.224e-07, -0.9739, 0.2271, 0.0, -0.9739, 0.2271, 0.0, -0.9739, 0.2271, 0.0, -0.9808, 0.1951, 0.0, -0.9808, 0.1951, 0.0, -0.9808, 0.1951, 0.0, -0.9739, 0.2271, 0.0, -0.9739, 0.2271, 0.0, -8.991e-08, -6.054e-09, 1.0, 1.563e-08, -3.065e-09, 1.0, 1.421e-08, -3.259e-09, 1.0, 1.421e-08, -3.259e-09, 1.0, -9.287e-08, -6.053e-09, 1.0, -8.991e-08, -6.054e-09, 1.0, -0.9739, 0.2271, 4.744e-08, -0.9808, 0.1951, 2.52e-06, -0.9808, 0.1951, 2.443e-06, -0.9808, 0.1951, 2.443e-06, -0.9739, 0.2271, 0.0, -0.9739, 0.2271, 4.744e-08, 4.801e-09, -4.27e-09, 1.0, 6.462e-09, -4.531e-09, 1.0, 9.488e-09, -3.285e-09, 1.0, 9.488e-09, -3.285e-09, 1.0, 9.458e-09, -2.791e-09, 1.0, 4.801e-09, -4.27e-09, 1.0, -6.67e-09, -6.182e-09, 1.0, -2.678e-08, -4.695e-09, 1.0, -2.626e-08, -4.694e-09, 1.0, -2.626e-08, -4.694e-09, 1.0, -9.14e-09, -6.18e-09, 1.0, -6.67e-09, -6.182e-09, 1.0, -0.9739, 0.2271, 5.638e-06, -0.9808, 0.1951, 5.544e-06, -0.9808, 0.1949, 5.543e-06, -0.9808, 0.1951, 2.729e-06, -0.9739, 0.2271, 0.0, -0.9739, 0.2271, 0.0, 0.0, 0.0, 1.0, 0.0, 0.0, 1.0, 0.0, 0.0, 1.0, 0.0, 0.0, 1.0, 0.0, 0.0, 1.0, 0.0, 0.0, 1.0, 0.9808, 0.1951, 0.0, 0.9808, 0.1951, 0.0, 0.9739, 0.2271, 0.0, 0.9739, 0.2271, 0.0, 0.9739, 0.2271, 0.0, 0.9808, 0.1951, 0.0, -1.998e-08, -2.332e-09, 1.0, -2.192e-08, -2.318e-09, 1.0, -1.127e-08, -2.525e-09, 1.0, -1.127e-08, -2.525e-09, 1.0, -8.59e-09, -2.555e-09, 1.0, -1.998e-08, -2.332e-09, 1.0, 6.254e-08, 1.373e-09, 1.0, 6.384e-08, 1.373e-09, 1.0, 2.721e-09, 0.0, 1.0, 2.721e-09, 0.0, 1.0, 0.0, 0.0, 1.0, 6.254e-08, 1.373e-09, 1.0, 0.9808, 0.1951, 1.199e-05, 0.9808, 0.1951, 1.192e-05, 0.9739, 0.2271, 1.901e-05, 0.9739, 0.2271, 1.901e-05, 0.9739, 0.2271, 1.91e-05, 0.9808, 0.1951, 1.199e-05, 0.9808, 0.1951, 0.0, 0.9808, 0.1951, 0.0, 0.9739, 0.2271, 0.0, 0.9739, 0.2271, 0.0, 0.9739, 0.2271, 0.0, 0.9808, 0.1951, 0.0, 0.9808, 0.1951, 5.59e-08, 0.9808, 0.1951, 0.0, 0.9739, 0.2271, 5.345e-06, 0.9739, 0.2271, 5.345e-06, 0.9739, 0.2271, 5.457e-06, 0.9808, 0.1951, 5.59e-08, -0.9914, 0.1305, 0.0, -0.9914, 0.1305, 0.0, -0.9807, 0.1953, 1.02e-08, -0.9807, 0.1953, 1.02e-08, -0.9808, 0.1951, 0.0, -0.9914, 0.1305, 0.0, -0.9914, 0.1305, 0.0, -0.9914, 0.1305, 0.0, -0.9808, 0.1951, 0.0, -0.9808, 0.1951, 0.0, -0.9808, 0.1951, 0.0, -0.9914, 0.1305, 0.0, -7.144e-08, -1.246e-08, 1.0, -6.653e-08, -1.267e-08, 1.0, 1.421e-08, -3.259e-09, 1.0, 1.421e-08, -3.259e-09, 1.0, 1.563e-08, -3.065e-09, 1.0, -7.144e-08, -1.246e-08, 1.0, -0.9914, 0.1305, -2.947e-06, -0.9914, 0.1305, -2.967e-06, -0.9808, 0.1951, 2.443e-06, -0.9808, 0.1951, 2.443e-06, -0.9808, 0.1951, 2.52e-06, -0.9914, 0.1305, -2.947e-06, 1.265e-08, -3.808e-09, 1.0, 1.356e-08, -3.636e-09, 1.0, 6.462e-09, -4.531e-09, 1.0, 6.462e-09, -4.531e-09, 1.0, 4.801e-09, -4.27e-09, 1.0, 1.265e-08, -3.808e-09, 1.0, -1.776e-09, -3.167e-09, 1.0, 0.0, -3.168e-09, 1.0, -2.626e-08, -4.694e-09, 1.0, -2.626e-08, -4.694e-09, 1.0, -2.678e-08, -4.695e-09, 1.0, -1.776e-09, -3.167e-09, 1.0, -0.9914, 0.1305, 6.127e-06, -0.9914, 0.1305, 6.127e-06, -0.9808, 0.1949, 5.543e-06, -0.9808, 0.1949, 5.543e-06, -0.9808, 0.1951, 5.544e-06, -0.9914, 0.1305, 6.127e-06, -1.247e-07, 0.0, 1.0, -1.301e-07, 0.0, 1.0, 6.235e-08, 0.0, 1.0, 6.235e-08, 0.0, 1.0, 6.518e-08, 0.0, 1.0, -1.247e-07, 0.0, 1.0, 0.9739, -0.2271, 0.0, 0.9739, -0.2271, 0.0, 0.9808, -0.1951, 0.0, 0.9808, -0.1951, 0.0, 0.9808, -0.1951, -2.221e-08, 0.9739, -0.2271, 0.0, -3.841e-08, 8.615e-09, 1.0, -4.225e-08, 9.017e-09, 1.0, -1.904e-08, 6.381e-09, 1.0, -1.904e-08, 6.381e-09, 1.0, -1.904e-08, 6.352e-09, 1.0, -3.841e-08, 8.615e-09, 1.0, -1.225e-07, 0.0, 1.0, -1.277e-07, 0.0, 1.0, -2.586e-09, 1.37e-09, 1.0, -2.586e-09, 1.37e-09, 1.0, 2.75e-09, 1.37e-09, 1.0, -1.225e-07, 0.0, 1.0, 0.9739, -0.2271, 9.549e-06, 0.9739, -0.2271, 9.549e-06, 0.9808, -0.1951, 7.166e-06, 0.9808, -0.1951, 7.166e-06, 0.9808, -0.1951, 7.166e-06, 0.9739, -0.2271, 9.549e-06, 0.9739, -0.2271, 0.0, 0.9739, -0.2271, 0.0, 0.9808, -0.1951, 0.0, 0.9808, -0.1951, 0.0, 0.9808, -0.1951, 0.0, 0.9739, -0.2271, 0.0, 0.9739, -0.2271, 0.0, 0.9739, -0.2271, 0.0, 0.9808, -0.1951, 1.365e-06, 0.9808, -0.1951, 1.365e-06, 0.9808, -0.1951, 1.337e-06, 0.9739, -0.2271, 0.0, 6.518e-08, 0.0, 1.0, 6.235e-08, 0.0, 1.0, 0.0, 2.821e-09, 1.0, 0.0, 2.821e-09, 1.0, 0.0, 2.822e-09, 1.0, 6.518e-08, 0.0, 1.0, 0.9808, -0.1951, -2.221e-08, 0.9808, -0.1951, 0.0, 0.9914, -0.1305, -2.411e-06, 0.9914, -0.1305, -2.411e-06, 0.9914, -0.1305, -2.411e-06, 0.9808, -0.1951, -2.221e-08, -1.904e-08, 6.352e-09, 1.0, -1.904e-08, 6.381e-09, 1.0, -3.207e-08, 5.625e-09, 1.0, -3.207e-08, 5.625e-09, 1.0, -3.418e-08, 5.512e-09, 1.0, -1.904e-08, 6.352e-09, 1.0, 2.75e-09, 1.37e-09, 1.0, -2.586e-09, 1.37e-09, 1.0, -2.587e-09, 2.772e-09, 1.0, -2.587e-09, 2.772e-09, 1.0, 2.75e-09, 2.772e-09, 1.0, 2.75e-09, 1.37e-09, 1.0, 0.9808, -0.1951, 7.166e-06, 0.9808, -0.1951, 7.166e-06, 0.9914, -0.1305, 3.583e-06, 0.9914, -0.1305, 3.583e-06, 0.9914, -0.1305, 3.636e-06, 0.9808, -0.1951, 7.166e-06, 0.9808, -0.1951, 0.0, 0.9808, -0.1951, 0.0, 0.9914, -0.1305, 0.0, 0.9914, -0.1305, 0.0, 0.9914, -0.1305, 0.0, 0.9808, -0.1951, 0.0, 0.9808, -0.1951, 1.337e-06, 0.9808, -0.1951, 1.365e-06, 0.9914, -0.1305, -1.337e-06, 0.9914, -0.1305, -1.337e-06, 0.9914, -0.1305, -1.323e-06, 0.9808, -0.1951, 1.337e-06, -0.9979, 0.0654, 0.0, -0.9979, 0.0654, 0.0, -0.9914, 0.1305, 0.0, -0.9914, 0.1305, 0.0, -0.9914, 0.1305, 0.0, -0.9979, 0.0654, 0.0, -0.9979, 0.0654, 0.0, -0.9979, 0.0654, 2.73e-08, -0.9914, 0.1305, 0.0, -0.9914, 0.1305, 0.0, -0.9914, 0.1305, 0.0, -0.9979, 0.0654, 0.0, 2.095e-07, -7.128e-09, 1.0, 2.13e-07, -7.129e-09, 1.0, -6.653e-08, -1.267e-08, 1.0, -6.653e-08, -1.267e-08, 1.0, -7.144e-08, -1.246e-08, 1.0, 2.095e-07, -7.128e-09, 1.0, -0.9979, 0.0654, -3.335e-08, -0.9979, 0.0654, 0.0, -0.9914, 0.1305, -2.967e-06, -0.9914, 0.1305, -2.967e-06, -0.9914, 0.1305, -2.947e-06, -0.9979, 0.0654, -3.335e-08, 8.417e-10, -1.348e-09, 1.0, 1.645e-09, -1.316e-09, 1.0, 1.356e-08, -3.636e-09, 1.0, 1.356e-08, -3.636e-09, 1.0, 1.265e-08, -3.808e-09, 1.0, 8.417e-10, -1.348e-09, 1.0, 0.0, -3.188e-09, 1.0, 0.0, -3.188e-09, 1.0, 0.0, -3.168e-09, 1.0, 0.0, -3.168e-09, 1.0, -1.776e-09, -3.167e-09, 1.0, 0.0, -3.188e-09, 1.0, -0.9979, 0.0654, 6.723e-06, -0.9979, 0.0654, 6.753e-06, -0.9914, 0.1305, 6.127e-06, -0.9914, 0.1305, 6.127e-06, -0.9914, 0.1305, 6.127e-06, -0.9979, 0.0654, 6.723e-06, 0.0, 2.822e-09, 1.0, 0.0, 2.821e-09, 1.0, 0.0, 2.845e-09, 1.0, 0.0, 2.845e-09, 1.0, 1.357e-09, 2.846e-09, 1.0, 0.0, 2.822e-09, 1.0, 0.9914, -0.1305, -2.411e-06, 0.9914, -0.1305, -2.411e-06, 0.9979, -0.0654, -7.066e-07, 0.9979, -0.0654, -7.066e-07, 0.9979, -0.0654, -6.865e-07, 0.9914, -0.1305, -2.411e-06, -3.418e-08, 5.512e-09, 1.0, -3.207e-08, 5.625e-09, 1.0, -2.13e-08, 1.064e-09, 1.0, -2.13e-08, 1.064e-09, 1.0, -2.136e-08, 7.517e-10, 1.0, -3.418e-08, 5.512e-09, 1.0, 2.75e-09, 2.772e-09, 1.0, -2.587e-09, 2.772e-09, 1.0, -2.587e-09, 2.79e-09, 1.0, -2.587e-09, 2.79e-09, 1.0, 1.442e-09, 2.79e-09, 1.0, 2.75e-09, 2.772e-09, 1.0, 0.9914, -0.1305, 3.636e-06, 0.9914, -0.1305, 3.583e-06, 0.9979, -0.0654, 1.383e-05, 0.9979, -0.0654, 1.383e-05, 0.9979, -0.0654, 1.388e-05, 0.9914, -0.1305, 3.636e-06, 0.9914, -0.1305, 0.0, 0.9914, -0.1305, 0.0, 0.9979, -0.0654, 0.0, 0.9979, -0.0654, 0.0, 0.9979, -0.0654, 0.0, 0.9914, -0.1305, 0.0, 0.9914, -0.1305, -1.323e-06, 0.9914, -0.1305, -1.337e-06, 0.9979, -0.0654, 8.538e-07, 0.9979, -0.0654, 8.538e-07, 0.9979, -0.0654, 8.922e-07, 0.9914, -0.1305, -1.323e-06, -1.0, 1.004e-07, 0.0, -1.0, -1.183e-07, 0.0, -0.9979, 0.0654, 0.0, -0.9979, 0.0654, 0.0, -0.9979, 0.0654, 0.0, -1.0, 1.004e-07, 0.0, -1.0, 2.086e-07, 3.138e-06, -1.0, -1.446e-07, 3.134e-06, -0.9979, 0.0654, 2.73e-08, -0.9979, 0.0654, 2.73e-08, -0.9979, 0.0654, 0.0, -1.0, 2.086e-07, 3.138e-06, 7.315e-08, -3.129e-09, 1.0, 6.981e-08, -3.129e-09, 1.0, 2.13e-07, -7.129e-09, 1.0, 2.13e-07, -7.129e-09, 1.0, 2.095e-07, -7.128e-09, 1.0, 7.315e-08, -3.129e-09, 1.0, -1.0, 2.768e-07, 0.0, -1.0, -1.585e-07, 1.334e-08, -0.9979, 0.0654, 0.0, -0.9979, 0.0654, 0.0, -0.9979, 0.0654, -3.335e-08, -1.0, 2.768e-07, 0.0, 1.265e-08, -6.394e-10, 1.0, 1.602e-08, -1.038e-09, 1.0, 1.645e-09, -1.316e-09, 1.0, 1.645e-09, -1.316e-09, 1.0, 8.417e-10, -1.348e-09, 1.0, 1.265e-08, -6.394e-10, 1.0, 0.0, -3.195e-09, 1.0, 0.0, -3.195e-09, 1.0, 0.0, -3.188e-09, 1.0, 0.0, -3.188e-09, 1.0, 0.0, -3.188e-09, 1.0, 0.0, -3.195e-09, 1.0, -1.0, 2.385e-07, 1.265e-05, -1.0, -2.188e-07, 1.271e-05, -0.9979, 0.0654, 6.753e-06, -0.9979, 0.0654, 6.753e-06, -0.9979, 0.0654, 6.723e-06, -1.0, 2.385e-07, 1.265e-05, 1.357e-09, 2.846e-09, 1.0, 0.0, 2.845e-09, 1.0, -1.273e-09, 0.0, 1.0, -1.273e-09, 0.0, 1.0, 1.496e-09, 0.0, 1.0, 1.357e-09, 2.846e-09, 1.0, 0.9979, -0.0654, -6.865e-07, 0.9979, -0.0654, -7.066e-07, 1.0, -2.051e-07, -1.595e-06, 1.0, -2.051e-07, -1.595e-06, 1.0, 2.579e-07, -1.609e-06, 0.9979, -0.0654, -6.865e-07, -2.136e-08, 7.517e-10, 1.0, -2.13e-08, 1.064e-09, 1.0, -1.702e-08, 1.409e-09, 1.0, -1.702e-08, 1.409e-09, 1.0, -1.772e-08, 1.413e-09, 1.0, -2.136e-08, 7.517e-10, 1.0, 1.442e-09, 2.79e-09, 1.0, -2.587e-09, 2.79e-09, 1.0, -6.52e-08, 2.796e-09, 1.0, -6.52e-08, 2.796e-09, 1.0, -6.123e-08, 2.796e-09, 1.0, 1.442e-09, 2.79e-09, 1.0, 0.9979, -0.0654, 1.388e-05, 0.9979, -0.0654, 1.383e-05, 1.0, -1.824e-07, 1.277e-05, 1.0, -1.824e-07, 1.277e-05, 1.0, 1.698e-07, 1.277e-05, 0.9979, -0.0654, 1.388e-05, 0.9979, -0.0654, 0.0, 0.9979, -0.0654, 0.0, 1.0, -9.454e-08, 0.0, 1.0, -9.454e-08, 0.0, 1.0, 1.547e-07, 0.0, 0.9979, -0.0654, 0.0, 0.9979, -0.0654, 8.922e-07, 0.9979, -0.0654, 8.538e-07, 1.0, -2.872e-07, -3.916e-08, 1.0, -2.872e-07, -3.916e-08, 1.0, 2.647e-07, -7.235e-08, 0.9979, -0.0654, 8.922e-07, -0.9979, -0.0654, 0.0, -0.9979, -0.0654, 0.0, -1.0, -1.183e-07, 0.0, -1.0, -1.183e-07, 0.0, -1.0, 1.004e-07, 0.0, -0.9979, -0.0654, 0.0, -0.9979, -0.0654, -6.763e-07, -0.9979, -0.0654, -6.863e-07, -1.0, -1.446e-07, 3.134e-06, -1.0, -1.446e-07, 3.134e-06, -1.0, 2.086e-07, 3.138e-06, -0.9979, -0.0654, -6.763e-07, 1.704e-09, 4.006e-09, 1.0, 1.638e-09, 4.006e-09, 1.0, 6.981e-08, -3.129e-09, 1.0, 6.981e-08, -3.129e-09, 1.0, 7.315e-08, -3.129e-09, 1.0, 1.704e-09, 4.006e-09, 1.0, -0.9979, -0.0654, 1.32e-06, -0.9979, -0.0654, 1.294e-06, -1.0, -1.585e-07, 1.334e-08, -1.0, -1.585e-07, 1.334e-08, -1.0, 2.768e-07, 0.0, -0.9979, -0.0654, 1.32e-06, 2.691e-08, -6.52e-10, 1.0, 2.951e-08, -9.923e-10, 1.0, 1.602e-08, -1.038e-09, 1.0, 1.602e-08, -1.038e-09, 1.0, 1.265e-08, -6.394e-10, 1.0, 2.691e-08, -6.52e-10, 1.0, 0.0, -3.188e-09, 1.0, 0.0, -3.188e-09, 1.0, 0.0, -3.195e-09, 1.0, 0.0, -3.195e-09, 1.0, 0.0, -3.195e-09, 1.0, 0.0, -3.188e-09, 1.0, -0.9979, -0.0654, 1.81e-05, -0.9979, -0.0654, 1.813e-05, -1.0, -2.188e-07, 1.271e-05, -1.0, -2.188e-07, 1.271e-05, -1.0, 2.385e-07, 1.265e-05, -0.9979, -0.0654, 1.81e-05, 1.496e-09, 0.0, 1.0, -1.273e-09, 0.0, 1.0, -1.412e-09, 2.839e-09, 1.0, -1.412e-09, 2.839e-09, 1.0, 0.0, 2.839e-09, 1.0, 1.496e-09, 0.0, 1.0, 1.0, 2.579e-07, -1.609e-06, 1.0, -2.051e-07, -1.595e-06, 0.9979, 0.0654, -2.687e-06, 0.9979, 0.0654, -2.687e-06, 0.9979, 0.0654, -2.677e-06, 1.0, 2.579e-07, -1.609e-06, -1.772e-08, 1.413e-09, 1.0, -1.702e-08, 1.409e-09, 1.0, -2.063e-08, -7.629e-10, 1.0, -2.063e-08, -7.629e-10, 1.0, -2.201e-08, -7.612e-10, 1.0, -1.772e-08, 1.413e-09, 1.0, -6.123e-08, 2.796e-09, 1.0, -6.52e-08, 2.796e-09, 1.0, -2.587e-09, 2.79e-09, 1.0, -2.587e-09, 2.79e-09, 1.0, 2.749e-09, 2.79e-09, 1.0, -6.123e-08, 2.796e-09, 1.0, 1.0, 1.698e-07, 1.277e-05, 1.0, -1.824e-07, 1.277e-05, 0.9979, 0.0654, 1.254e-05, 0.9979, 0.0654, 1.254e-05, 0.9979, 0.0654, 1.255e-05, 1.0, 1.698e-07, 1.277e-05, 1.0, 1.547e-07, 0.0, 1.0, -9.454e-08, 0.0, 0.9979, 0.0654, 0.0, 0.9979, 0.0654, 0.0, 0.9979, 0.0654, 0.0, 1.0, 1.547e-07, 0.0, 1.0, 2.647e-07, -7.235e-08, 1.0, -2.872e-07, -3.916e-08, 0.9979, 0.0654, -2.871e-06, 0.9979, 0.0654, -2.871e-06, 0.9979, 0.0654, -2.873e-06, 1.0, 2.647e-07, -7.235e-08, -0.9914, -0.1305, 0.0, -0.9914, -0.1305, 0.0, -0.9979, -0.0654, 0.0, -0.9979, -0.0654, 0.0, -0.9979, -0.0654, 0.0, -0.9914, -0.1305, 0.0, -0.9914, -0.1305, 1.766e-06, -0.9914, -0.1305, 1.766e-06, -0.9979, -0.0654, -6.863e-07, -0.9979, -0.0654, -6.863e-07, -0.9979, -0.0654, -6.763e-07, -0.9914, -0.1305, 1.766e-06, 6.99e-08, 8.015e-09, 1.0, 7.161e-08, 7.892e-09, 1.0, 1.638e-09, 4.006e-09, 1.0, 1.638e-09, 4.006e-09, 1.0, 1.704e-09, 4.006e-09, 1.0, 6.99e-08, 8.015e-09, 1.0, -0.9914, -0.1305, -2.627e-06, -0.9914, -0.1305, -2.64e-06, -0.9979, -0.0654, 1.294e-06, -0.9979, -0.0654, 1.294e-06, -0.9979, -0.0654, 1.32e-06, -0.9914, -0.1305, -2.627e-06, 2.782e-08, 6.281e-10, 1.0, 2.958e-08, 5.88e-10, 1.0, 2.951e-08, -9.923e-10, 1.0, 2.951e-08, -9.923e-10, 1.0, 2.691e-08, -6.52e-10, 1.0, 2.782e-08, 6.281e-10, 1.0, 0.0, -3.168e-09, 1.0, 0.0, -3.167e-09, 1.0, 0.0, -3.188e-09, 1.0, 0.0, -3.188e-09, 1.0, 0.0, -3.188e-09, 1.0, 0.0, -3.168e-09, 1.0, -0.9914, -0.1305, 2.042e-05, -0.9914, -0.1305, 2.045e-05, -0.9979, -0.0654, 1.813e-05, -0.9979, -0.0654, 1.813e-05, -0.9979, -0.0654, 1.81e-05, -0.9914, -0.1305, 2.042e-05, 0.0, 2.839e-09, 1.0, -1.412e-09, 2.839e-09, 1.0, 0.0, 2.828e-09, 1.0, 0.0, 2.828e-09, 1.0, 0.0, 2.827e-09, 1.0, 0.0, 2.839e-09, 1.0, 0.9979, 0.0654, -2.677e-06, 0.9979, 0.0654, -2.687e-06, 0.9914, 0.1305, -2.221e-08, 0.9914, 0.1305, -2.221e-08, 0.9914, 0.1305, 0.0, 0.9979, 0.0654, -2.677e-06, -2.201e-08, -7.612e-10, 1.0, -2.063e-08, -7.629e-10, 1.0, -2.485e-08, -2.242e-09, 1.0, -2.485e-08, -2.242e-09, 1.0, -2.493e-08, -2.241e-09, 1.0, -2.201e-08, -7.612e-10, 1.0, 2.749e-09, 2.79e-09, 1.0, -2.587e-09, 2.79e-09, 1.0, 6.126e-08, 2.772e-09, 1.0, 6.126e-08, 2.772e-09, 1.0, 6.398e-08, 2.772e-09, 1.0, 2.749e-09, 2.79e-09, 1.0, 0.9979, 0.0654, 1.255e-05, 0.9979, 0.0654, 1.254e-05, 0.9914, 0.1305, 1.193e-05, 0.9914, 0.1305, 1.193e-05, 0.9914, 0.1305, 1.196e-05, 0.9979, 0.0654, 1.255e-05, 0.9979, 0.0654, 0.0, 0.9979, 0.0654, 0.0, 0.9914, 0.1305, 0.0, 0.9914, 0.1305, 0.0, 0.9914, 0.1305, 0.0, 0.9979, 0.0654, 0.0, 0.9979, 0.0654, -2.873e-06, 0.9979, 0.0654, -2.871e-06, 0.9914, 0.1305, -2.795e-08, 0.9914, 0.1305, -2.795e-08, 0.9914, 0.1305, 0.0, 0.9979, 0.0654, -2.873e-06, -0.9808, -0.1951, 0.0, -0.9808, -0.1951, 0.0, -0.9914, -0.1305, 0.0, -0.9914, -0.1305, 0.0, -0.9914, -0.1305, 0.0, -0.9808, -0.1951, 0.0, -0.9808, -0.1951, 2.131e-08, -0.9808, -0.1951, 0.0, -0.9914, -0.1305, 1.766e-06, -0.9914, -0.1305, 1.766e-06, -0.9914, -0.1305, 1.766e-06, -0.9808, -0.1951, 2.131e-08, 7.144e-08, -4.474e-09, 1.0, 6.981e-08, -4.601e-09, 1.0, 7.161e-08, 7.892e-09, 1.0, 7.161e-08, 7.892e-09, 1.0, 6.99e-08, 8.015e-09, 1.0, 7.144e-08, -4.474e-09, 1.0, -0.9808, -0.1951, -2.668e-08, -0.9808, -0.1951, 0.0, -0.9914, -0.1305, -2.64e-06, -0.9914, -0.1305, -2.64e-06, -0.9914, -0.1305, -2.627e-06, -0.9808, -0.1951, -2.668e-08, 2.775e-08, 3.55e-09, 1.0, 2.868e-08, 3.561e-09, 1.0, 2.958e-08, 5.88e-10, 1.0, 2.958e-08, 5.88e-10, 1.0, 2.782e-08, 6.281e-10, 1.0, 2.775e-08, 3.55e-09, 1.0, 0.0, -4.699e-09, 1.0, 0.0, -4.508e-09, 1.0, 0.0, -3.167e-09, 1.0, 0.0, -3.167e-09, 1.0, 0.0, -3.168e-09, 1.0, 0.0, -4.699e-09, 1.0, -0.9808, -0.1951, 2.448e-05, -0.9808, -0.1951, 2.451e-05, -0.9914, -0.1305, 2.045e-05, -0.9914, -0.1305, 2.045e-05, -0.9914, -0.1305, 2.042e-05, -0.9808, -0.1951, 2.448e-05, 0.0, 2.827e-09, 1.0, 0.0, 2.828e-09, 1.0, 0.0, 0.0, 1.0, 0.0, 0.0, 1.0, 0.0, 0.0, 1.0, 0.0, 2.827e-09, 1.0, 0.9914, 0.1305, 0.0, 0.9914, 0.1305, -2.221e-08, 0.9808, 0.1951, 0.0, 0.9808, 0.1951, 0.0, 0.9808, 0.1951, 0.0, 0.9914, 0.1305, 0.0, -2.493e-08, -2.241e-09, 1.0, -2.485e-08, -2.242e-09, 1.0, -2.192e-08, -2.318e-09, 1.0, -2.192e-08, -2.318e-09, 1.0, -1.998e-08, -2.332e-09, 1.0, -2.493e-08, -2.241e-09, 1.0, 6.398e-08, 2.772e-09, 1.0, 6.126e-08, 2.772e-09, 1.0, 6.384e-08, 1.373e-09, 1.0, 6.384e-08, 1.373e-09, 1.0, 6.254e-08, 1.373e-09, 1.0, 6.398e-08, 2.772e-09, 1.0, 0.9914, 0.1305, 1.196e-05, 0.9914, 0.1305, 1.193e-05, 0.9808, 0.1951, 1.192e-05, 0.9808, 0.1951, 1.192e-05, 0.9808, 0.1951, 1.199e-05, 0.9914, 0.1305, 1.196e-05, 0.9914, 0.1305, 0.0, 0.9914, 0.1305, 0.0, 0.9808, 0.1951, 0.0, 0.9808, 0.1951, 0.0, 0.9808, 0.1951, 0.0, 0.9914, 0.1305, 0.0, 0.9914, 0.1305, 0.0, 0.9914, 0.1305, -2.795e-08, 0.9808, 0.1951, 0.0, 0.9808, 0.1951, 0.0, 0.9808, 0.1951, 5.59e-08, 0.9914, 0.1305, 0.0, -0.9739, -0.2271, 0.0, -0.9739, -0.2271, 0.0, -0.9808, -0.1951, 0.0, -0.9808, -0.1951, 0.0, -0.9808, -0.1951, 0.0, -0.9739, -0.2271, 0.0, -0.9739, -0.2271, 0.0, -0.9739, -0.2271, 0.0, -0.9808, -0.1951, 0.0, -0.9808, -0.1951, 0.0, -0.9808, -0.1951, 2.131e-08, -0.9739, -0.2271, 0.0, 3.408e-09, -6.054e-09, 1.0, 0.0, -6.053e-09, 1.0, 6.981e-08, -4.601e-09, 1.0, 6.981e-08, -4.601e-09, 1.0, 7.144e-08, -4.474e-09, 1.0, 3.408e-09, -6.054e-09, 1.0, -0.9739, -0.2271, 0.0, -0.9739, -0.2271, 0.0, -0.9808, -0.1951, 0.0, -0.9808, -0.1951, 0.0, -0.9808, -0.1951, -2.668e-08, -0.9739, -0.2271, 0.0, 2.881e-08, 4.677e-09, 1.0, 2.89e-08, 4.583e-09, 1.0, 2.868e-08, 3.561e-09, 1.0, 2.868e-08, 3.561e-09, 1.0, 2.775e-08, 3.55e-09, 1.0, 2.881e-08, 4.677e-09, 1.0, 0.0, 9.678e-09, 1.0, 0.0, 1.008e-08, 1.0, 0.0, -4.508e-09, 1.0, 0.0, -4.508e-09, 1.0, 0.0, -4.699e-09, 1.0, 0.0, 9.678e-09, 1.0, -0.9739, -0.2271, 2.177e-05, -0.9739, -0.2271, 2.177e-05, -0.9808, -0.1951, 2.451e-05, -0.9808, -0.1951, 2.451e-05, -0.9808, -0.1951, 2.448e-05, -0.9739, -0.2271, 2.177e-05])] * 3)])
me_untitled_018 = bpy.data.meshes.new('Untitled.018')
me_untitled_018.from_pydata([(0.3765, 40.84, 0.05), (10.04, 38.25, 0.05), (0.3765, -40.84, 0.05), (10.04, -38.25, 0.05), (0.3765, 40.84, 0.3), (0.03844, 40.93, 0.3), (0.3765, 40.84, 0.3), (0.03844, 40.93, 0.3), (0.3765, 40.84, -3.666e-08), (0.03844, 40.93, -4.062e-08), (10.04, 38.25, 0.3), (10.37, 38.16, 0.3), (10.04, 38.25, 0.3), (10.37, 38.16, 0.3), (10.04, 38.25, 7.647e-08), (10.37, 38.16, 8.043e-08), (0.3765, -40.84, 0.3), (0.03844, -40.93, 0.3), (0.3765, -40.84, 3.666e-08), (0.3765, -40.84, 0.3), (0.03844, -40.93, 4.062e-08), (0.03844, -40.93, 0.3), (10.04, -38.25, 0.3), (10.37, -38.16, 0.3), (10.04, -38.25, -7.647e-08), (10.04, -38.25, 0.3), (10.37, -38.16, -8.043e-08), (10.37, -38.16, 0.3), (-1.968, 30.78, 0.05), (7.84, 28.83, 0.05), (-2.311, 30.85, 0.3), (-1.968, 30.78, 0.3), (-2.311, 30.85, -3.721e-08), (7.84, 28.83, 0.3), (7.84, 28.83, 5.105e-08), (8.183, 28.76, 0.3), (-1.968, 30.78, 0.3), (-1.968, 30.78, -3.423e-08), (-2.311, 30.85, 0.3), (8.183, 28.76, 0.3), (7.84, 28.83, 0.3), (8.183, 28.76, 5.403e-08), (6.264, 19.29, 0.05), (-3.65, 20.6, 0.3), (-3.65, 20.6, -2.603e-08), (-3.997, 20.64, 0.3), (6.611, 19.24, 0.3), (6.264, 19.29, 0.3), (6.611, 19.24, 3.302e-08), (-3.65, 20.6, 0.05), (-3.997, 20.64, 0.3), (-3.65, 20.6, 0.3), (-3.997, 20.64, -2.803e-08), (6.264, 19.29, 0.3), (6.264, 19.29, 3.102e-08), (6.611, 19.24, 0.3), (5.316, 9.666, 0.05), (-4.662, 10.32, 0.3), (-4.662, 10.32, -1.398e-08), (-5.011, 10.34, 0.3), (5.666, 9.643, 0.3), (5.316, 9.666, 0.3), (5.666, 9.643, 1.561e-08), (-4.662, 10.32, 0.05), (-5.011, 10.34, 0.3), (-4.662, 10.32, 0.3), (-5.011, 10.34, -1.498e-08), (5.316, 9.666, 0.3), (5.316, 9.666, 1.461e-08), (5.666, 9.643, 0.3), (5.0, -9.091e-07, 0.05), (-5.0, -9.711e-07, 0.3), (-5.0, -9.707e-07, 7.449e-16), (-5.35, -9.733e-07, 0.3), (5.35, -1.827e-06, 0.3), (5.0, -1.831e-06, 0.3), (5.35, -1.827e-06, -3.498e-15), (-5.0, -1.463e-06, 0.05), (-5.35, -1.467e-06, 0.3), (-5.0, -1.464e-06, 0.3), (-5.35, -1.466e-06, 1.569e-15), (5.0, -1.37e-06, 0.3), (5.0, -1.37e-06, -2.626e-15), (5.35, -1.367e-06, 0.3), (5.316, -9.666, 0.05), (-4.662, -10.32, 0.3), (-4.662, -10.32, 1.398e-08), (-5.011, -10.34, 0.3), (5.666, -9.643, 0.3), (5.316, -9.666, 0.3), (5.666, -9.643, -1.561e-08), (-4.662, -10.32, 0.05), (-5.011, -10.34, 0.3), (-4.662, -10.32, 0.3), (-5.011, -10.34, 1.498e-08), (5.316, -9.666, 0.3), (5.316, -9.666, -1.461e-08), (5.666, -9.643, 0.3), (6.264, -19.29, 0.05), (-3.65, -20.6, 0.3), (-3.65, -20.6, 2.603e-08), (-3.997, -20.64, 0.3), (6.611, -19.24, 0.3), (6.264, -19.29, 0.3), (6.611, -19.24, -3.302e-08), (-3.65, -20.6, 0.05), (-3.997, -20.64, 0.3), (-3.65, -20.6, 0.3), (-3.997, -20.64, 2.803e-08), (6.264, -19.29, 0.3), (6.264, -19.29, -3.102e-08), (6.611, -19.24, 0.3), (7.84, -28.83, 0.05), (-1.968, -30.78, 0.3), (-1.968, -30.78, 3.423e-08), (-2.311, -30.85, 0.3), (8.183, -28.76, 0.3), (7.84, -28.83, 0.3), (8.183, -28.76, -5.403e-08), (-1.968, -30.78, 0.05), (-2.311, -30.85, 0.3), (-1.968, -30.78, 0.3), (-2.311, -30.85, 3.721e-08), (7.84, -28.83, 0.3), (7.84, -28.83, -5.105e-08), (8.183, -28.76, 0.3)], [], [(28, 29, 1), (1, 0, 28), (9, 32, 38), (38, 7, 9), (10, 33, 39), (39, 11, 10), (14, 34, 40), (40, 12, 14), (113, 120, 17), (17, 16, 113), (114, 121, 19), (19, 18, 114), (118, 125, 27), (27, 26, 118), (49, 42, 29), (29, 28, 49), (52, 45, 38), (38, 32, 52), (53, 46, 39), (39, 33, 53), (54, 47, 40), (40, 34, 54), (4, 5, 30), (30, 36, 4), (8, 6, 31), (31, 37, 8), (15, 13, 35), (35, 41, 15), (36, 30, 50), (50, 43, 36), (37, 31, 51), (51, 44, 37), (41, 35, 55), (55, 48, 41), (63, 56, 42), (42, 49, 63), (66, 59, 45), (45, 52, 66), (67, 60, 46), (46, 53, 67), (68, 61, 47), (47, 54, 68), (43, 50, 64), (64, 57, 43), (44, 51, 65), (65, 58, 44), (48, 55, 69), (69, 62, 48), (77, 70, 56), (56, 63, 77), (80, 73, 59), (59, 66, 80), (81, 74, 60), (60, 67, 81), (82, 75, 61), (61, 68, 82), (57, 64, 78), (78, 71, 57), (58, 65, 79), (79, 72, 58), (62, 69, 83), (83, 76, 62), (91, 84, 70), (70, 77, 91), (94, 87, 73), (73, 80, 94), (95, 88, 74), (74, 81, 95), (96, 89, 75), (75, 82, 96), (71, 78, 92), (92, 85, 71), (72, 79, 93), (93, 86, 72), (76, 83, 97), (97, 90, 76), (105, 98, 84), (84, 91, 105), (108, 101, 87), (87, 94, 108), (109, 102, 88), (88, 95, 109), (110, 103, 89), (89, 96, 110), (85, 92, 106), (106, 99, 85), (86, 93, 107), (107, 100, 86), (90, 97, 111), (111, 104, 90), (119, 112, 98), (98, 105, 119), (122, 115, 101), (101, 108, 122), (123, 116, 102), (102, 109, 123), (124, 117, 103), (103, 110, 124), (99, 106, 120), (120, 113, 99), (100, 107, 121), (121, 114, 100), (104, 111, 125), (125, 118, 104), (2, 3, 112), (112, 119, 2), (20, 21, 115), (115, 122, 20), (22, 23, 116), (116, 123, 22), (24, 25, 117), (117, 124, 24)])
me_untitled_018.polygons.foreach_set('use_smooth', [True] * 112)
me_untitled_018.polygons.foreach_set('material_index', [0, 0, 5, 5, 5, 5, 5, 5, 5, 5, 5, 5, 5, 5, 0, 0, 5, 5, 5, 5, 5, 5, 5, 5, 5, 5, 5, 5, 5, 5, 5, 5, 5, 5, 0, 0, 5, 5, 5, 5, 5, 5, 5, 5, 5, 5, 5, 5, 0, 0, 5, 5, 5, 5, 5, 5, 5, 5, 5, 5, 5, 5, 0, 0, 5, 5, 5, 5, 5, 5, 5, 5, 5, 5, 5, 5, 0, 0, 5, 5, 5, 5, 5, 5, 5, 5, 5, 5, 5, 5, 0, 0, 5, 5, 5, 5, 5, 5, 5, 5, 5, 5, 5, 5, 0, 0, 5, 5, 5, 5, 5, 5])
_uv = me_untitled_018.uv_layers.new(name='UVChannel_1')
_uv.uv.foreach_set('vector', [1.001, 0.0, 1.001, 1.0, 0.0, 1.0, 0.0, 1.0, 0.0, 0.0, 1.001, 0.0, -3.934e-06, 16.44, 3.667, 16.44, 3.667, 16.56, 3.667, 16.56, -3.934e-06, 16.56, -3.934e-06, 16.44, 14.67, 0.0, 14.67, 3.667, 14.54, 3.667, 14.54, 3.667, 14.54, 0.0, 14.67, 0.0, 0.0, 16.44, 3.667, 16.44, 3.667, 16.56, 3.667, 16.56, 0.0, 16.56, 0.0, 16.44, 18.33, 25.67, 18.46, 25.67, 18.46, 29.33, 18.46, 29.33, 18.33, 29.33, 18.33, 25.67, 7.333, 16.44, 7.333, 16.56, 3.667, 16.56, 3.667, 16.56, 3.667, 16.44, 7.333, 16.44, 7.333, 16.44, 7.333, 16.56, 3.667, 16.56, 3.667, 16.56, 3.667, 16.44, 7.333, 16.44, 2.002, 0.0, 2.002, 1.0, 1.001, 1.0, 1.001, 1.0, 1.001, 0.0, 2.002, 0.0, 7.333, 16.44, 7.333, 16.56, 3.667, 16.56, 3.667, 16.56, 3.667, 16.44, 7.333, 16.44, 14.67, 7.333, 14.54, 7.333, 14.54, 3.667, 14.54, 3.667, 14.67, 3.667, 14.67, 7.333, 7.333, 16.44, 7.333, 16.56, 3.667, 16.56, 3.667, 16.56, 3.667, 16.44, 7.333, 16.44, 18.33, -3.934e-06, 18.46, -3.934e-06, 18.46, 3.667, 18.46, 3.667, 18.33, 3.667, 18.33, -3.934e-06, 33.0, 16.44, 33.0, 16.56, 29.33, 16.56, 29.33, 16.56, 29.33, 16.44, 33.0, 16.44, 33.0, 16.44, 33.0, 16.56, 29.33, 16.56, 29.33, 16.56, 29.33, 16.44, 33.0, 16.44, 18.33, 3.667, 18.46, 3.667, 18.46, 7.333, 18.46, 7.333, 18.33, 7.333, 18.33, 3.667, 29.33, 16.44, 29.33, 16.56, 25.67, 16.56, 25.67, 16.56, 25.67, 16.44, 29.33, 16.44, 29.33, 16.44, 29.33, 16.56, 25.67, 16.56, 25.67, 16.56, 25.67, 16.44, 29.33, 16.44, 3.003, 0.0, 3.003, 1.0, 2.002, 1.0, 2.002, 1.0, 2.002, 0.0, 3.003, 0.0, 11.0, 16.44, 11.0, 16.56, 7.333, 16.56, 7.333, 16.56, 7.333, 16.44, 11.0, 16.44, 14.67, 11.0, 14.54, 11.0, 14.54, 7.333, 14.54, 7.333, 14.67, 7.333, 14.67, 11.0, 11.0, 16.44, 11.0, 16.56, 7.333, 16.56, 7.333, 16.56, 7.333, 16.44, 11.0, 16.44, 18.33, 7.333, 18.46, 7.333, 18.46, 11.0, 18.46, 11.0, 18.33, 11.0, 18.33, 7.333, 25.67, 16.44, 25.67, 16.56, 22.0, 16.56, 22.0, 16.56, 22.0, 16.44, 25.67, 16.44, 25.67, 16.44, 25.67, 16.56, 22.0, 16.56, 22.0, 16.56, 22.0, 16.44, 25.67, 16.44, 4.004, 0.0, 4.004, 1.0, 3.003, 1.0, 3.003, 1.0, 3.003, 0.0, 4.004, 0.0, 14.67, 16.44, 14.67, 16.56, 11.0, 16.56, 11.0, 16.56, 11.0, 16.44, 14.67, 16.44, 14.67, 14.67, 14.54, 14.67, 14.54, 11.0, 14.54, 11.0, 14.67, 11.0, 14.67, 14.67, 14.67, 16.44, 14.67, 16.56, 11.0, 16.56, 11.0, 16.56, 11.0, 16.44, 14.67, 16.44, 18.33, 11.0, 18.46, 11.0, 18.46, 14.67, 18.46, 14.67, 18.33, 14.67, 18.33, 11.0, 22.0, 16.44, 22.0, 16.56, 18.33, 16.56, 18.33, 16.56, 18.33, 16.44, 22.0, 16.44, 22.0, 16.44, 22.0, 16.56, 18.33, 16.56, 18.33, 16.56, 18.33, 16.44, 22.0, 16.44, 5.006, 0.0, 5.006, 1.0, 4.004, 1.0, 4.004, 1.0, 4.004, 0.0, 5.006, 0.0, 18.33, 16.44, 18.33, 16.56, 14.67, 16.56, 14.67, 16.56, 14.67, 16.44, 18.33, 16.44, 14.67, 18.33, 14.54, 18.33, 14.54, 14.67, 14.54, 14.67, 14.67, 14.67, 14.67, 18.33, 18.33, 16.44, 18.33, 16.56, 14.67, 16.56, 14.67, 16.56, 14.67, 16.44, 18.33, 16.44, 18.33, 14.67, 18.46, 14.67, 18.46, 18.33, 18.46, 18.33, 18.33, 18.33, 18.33, 14.67, 18.33, 16.44, 18.33, 16.56, 14.67, 16.56, 14.67, 16.56, 14.67, 16.44, 18.33, 16.44, 18.33, 16.44, 18.33, 16.56, 14.67, 16.56, 14.67, 16.56, 14.67, 16.44, 18.33, 16.44, 6.007, 0.0, 6.007, 1.0, 5.006, 1.0, 5.006, 1.0, 5.006, 0.0, 6.007, 0.0, 22.0, 16.44, 22.0, 16.56, 18.33, 16.56, 18.33, 16.56, 18.33, 16.44, 22.0, 16.44, 14.67, 22.0, 14.54, 22.0, 14.54, 18.33, 14.54, 18.33, 14.67, 18.33, 14.67, 22.0, 22.0, 16.44, 22.0, 16.56, 18.33, 16.56, 18.33, 16.56, 18.33, 16.44, 22.0, 16.44, 18.33, 18.33, 18.46, 18.33, 18.46, 22.0, 18.46, 22.0, 18.33, 22.0, 18.33, 18.33, 14.67, 16.44, 14.67, 16.56, 11.0, 16.56, 11.0, 16.56, 11.0, 16.44, 14.67, 16.44, 14.67, 16.44, 14.67, 16.56, 11.0, 16.56, 11.0, 16.56, 11.0, 16.44, 14.67, 16.44, 7.008, 0.0, 7.008, 1.0, 6.007, 1.0, 6.007, 1.0, 6.007, 0.0, 7.008, 0.0, 25.67, 16.44, 25.67, 16.56, 22.0, 16.56, 22.0, 16.56, 22.0, 16.44, 25.67, 16.44, 14.67, 25.67, 14.54, 25.67, 14.54, 22.0, 14.54, 22.0, 14.67, 22.0, 14.67, 25.67, 25.67, 16.44, 25.67, 16.56, 22.0, 16.56, 22.0, 16.56, 22.0, 16.44, 25.67, 16.44, 18.33, 22.0, 18.46, 22.0, 18.46, 25.67, 18.46, 25.67, 18.33, 25.67, 18.33, 22.0, 11.0, 16.44, 11.0, 16.56, 7.333, 16.56, 7.333, 16.56, 7.333, 16.44, 11.0, 16.44, 11.0, 16.44, 11.0, 16.56, 7.333, 16.56, 7.333, 16.56, 7.333, 16.44, 11.0, 16.44, 8.009, 0.0, 8.009, 1.0, 7.008, 1.0, 7.008, 1.0, 7.008, 0.0, 8.009, 0.0, 29.33, 16.44, 29.33, 16.56, 25.67, 16.56, 25.67, 16.56, 25.67, 16.44, 29.33, 16.44, 14.67, 29.33, 14.54, 29.33, 14.54, 25.67, 14.54, 25.67, 14.67, 25.67, 14.67, 29.33, 29.33, 16.44, 29.33, 16.56, 25.67, 16.56, 25.67, 16.56, 25.67, 16.44, 29.33, 16.44])
me_untitled_018.materials.append(mat_material_street_011)
me_untitled_018.materials.append(mat_material_crossing_011)
me_untitled_018.materials.append(mat_material_crossx_011)
me_untitled_018.materials.append(mat_material_entrance_parking_011)
me_untitled_018.materials.append(mat_material_crosst_011)
me_untitled_018.materials.append(mat_material_pavement_011)
me_untitled_018.materials.append(mat_material_for_streets_slot__7_011)
me_untitled_018.materials.append(mat_material_for_streets_slot__8_011)
me_untitled_018.materials.append(mat_material_for_streets_slot__9_011)
me_untitled_018.materials.append(mat_material_for_streets_slot__10_011)
me_untitled_018.use_remesh_preserve_volume = False
me_untitled_018.use_remesh_preserve_attributes = False
me_untitled_018.use_mirror_vertex_groups = False
me_untitled_018.update()
me_untitled_018.normals_split_custom_set([tuple(v) for v in zip(*[iter([-9.105e-09, 1.711e-09, 1.0, -7.89e-09, 1.464e-10, 1.0, -1.012e-08, 1.316e-09, 1.0, -1.012e-08, 1.316e-09, 1.0, -1.155e-08, 2.888e-09, 1.0, -9.105e-09, 1.711e-09, 1.0, -0.9739, 0.2271, 0.0, -0.9808, 0.1951, 0.0, -0.9808, 0.1951, 0.0, -0.9808, 0.1951, 0.0, -0.9739, 0.2271, 0.0, -0.9739, 0.2271, 0.0, -8.633e-08, -2.986e-09, 1.0, 4.35e-08, -3.024e-09, 1.0, 4.149e-08, -3.024e-09, 1.0, 4.149e-08, -3.024e-09, 1.0, -9.051e-08, -2.985e-09, 1.0, -8.633e-08, -2.986e-09, 1.0, -0.9739, 0.2271, 0.0, -0.9808, 0.1951, 0.0, -0.9808, 0.1951, 0.0, -0.9808, 0.1951, 0.0, -0.9739, 0.2271, 0.0, -0.9739, 0.2271, 0.0, -6.601e-08, 0.0, 1.0, -6.456e-08, 0.0, 1.0, 0.0, 0.0, 1.0, 0.0, 0.0, 1.0, 0.0, 0.0, 1.0, -6.601e-08, 0.0, 1.0, 0.9808, 0.1951, 0.0, 0.9808, 0.1951, 0.0, 0.9739, 0.2271, 0.0, 0.9739, 0.2271, 0.0, 0.9739, 0.2271, 0.0, 0.9808, 0.1951, 0.0, 0.9808, 0.1951, 0.0, 0.9808, 0.1951, 0.0, 0.9739, 0.2271, 0.0, 0.9739, 0.2271, 0.0, 0.9739, 0.2271, 0.0, 0.9808, 0.1951, 0.0, -6.461e-09, 1.136e-09, 1.0, -5.312e-09, -4.457e-10, 1.0, -7.89e-09, 1.464e-10, 1.0, -7.89e-09, 1.464e-10, 1.0, -9.105e-09, 1.711e-09, 1.0, -6.461e-09, 1.136e-09, 1.0, -0.9914, 0.1305, 0.0, -0.9914, 0.1305, 0.0, -0.9808, 0.1951, 0.0, -0.9808, 0.1951, 0.0, -0.9808, 0.1951, 0.0, -0.9914, 0.1305, 0.0, 7.047e-08, -1.532e-09, 1.0, 6.888e-08, -1.532e-09, 1.0, 4.149e-08, -3.024e-09, 1.0, 4.149e-08, -3.024e-09, 1.0, 4.35e-08, -3.024e-09, 1.0, 7.047e-08, -1.532e-09, 1.0, -0.9914, 0.1305, -9.866e-07, -0.9914, 0.1305, -9.542e-07, -0.9808, 0.1951, 0.0, -0.9808, 0.1951, 0.0, -0.9808, 0.1951, 0.0, -0.9914, 0.1305, -9.866e-07, -1.262e-07, 0.0, 1.0, -1.317e-07, 0.0, 1.0, 6.311e-08, 0.0, 1.0, 6.311e-08, 0.0, 1.0, 6.601e-08, 0.0, 1.0, -1.262e-07, 0.0, 1.0, 0.9739, -0.2271, 0.0, 0.9739, -0.2271, 0.0, 0.9808, -0.1951, 0.0, 0.9808, -0.1951, 0.0, 0.9808, -0.1951, 0.0, 0.9739, -0.2271, 0.0, 0.9739, -0.2271, 0.0, 0.9739, -0.2271, 0.0, 0.9808, -0.1951, 0.0, 0.9808, -0.1951, 0.0, 0.9808, -0.1951, 0.0, 0.9739, -0.2271, 0.0, 6.601e-08, 0.0, 1.0, 6.311e-08, 0.0, 1.0, 0.0, 1.428e-09, 1.0, 0.0, 1.428e-09, 1.0, 0.0, 1.429e-09, 1.0, 6.601e-08, 0.0, 1.0, 0.9808, -0.1951, 0.0, 0.9808, -0.1951, 0.0, 0.9914, -0.1305, 0.0, 0.9914, -0.1305, 0.0, 0.9914, -0.1305, 0.0, 0.9808, -0.1951, 0.0, 0.9808, -0.1951, 0.0, 0.9808, -0.1951, 0.0, 0.9914, -0.1305, 3.297e-07, 0.9914, -0.1305, 3.297e-07, 0.9914, -0.1305, 3.231e-07, 0.9808, -0.1951, 0.0, -3.962e-09, 9.735e-10, 1.0, -2.426e-09, -7.113e-10, 1.0, -5.312e-09, -4.457e-10, 1.0, -5.312e-09, -4.457e-10, 1.0, -6.461e-09, 1.136e-09, 1.0, -3.962e-09, 9.735e-10, 1.0, -0.9979, 0.0654, 0.0, -0.9979, 0.0654, -7.086e-10, -0.9914, 0.1305, 0.0, -0.9914, 0.1305, 0.0, -0.9914, 0.1305, 0.0, -0.9979, 0.0654, 0.0, 1.658e-09, -1.538e-09, 1.0, 0.0, -1.539e-09, 1.0, 6.888e-08, -1.532e-09, 1.0, 6.888e-08, -1.532e-09, 1.0, 7.047e-08, -1.532e-09, 1.0, 1.658e-09, -1.538e-09, 1.0, -0.9979, 0.0654, 7.486e-07, -0.9979, 0.0654, 7.795e-07, -0.9914, 0.1305, -9.542e-07, -0.9914, 0.1305, -9.542e-07, -0.9914, 0.1305, -9.866e-07, -0.9979, 0.0654, 7.486e-07, 0.0, 1.429e-09, 1.0, 0.0, 1.428e-09, 1.0, -6.586e-08, 1.441e-09, 1.0, -6.586e-08, 1.441e-09, 1.0, -6.447e-08, 1.441e-09, 1.0, 0.0, 1.429e-09, 1.0, 0.9914, -0.1305, 0.0, 0.9914, -0.1305, 0.0, 0.9979, -0.0654, 0.0, 0.9979, -0.0654, 0.0, 0.9979, -0.0654, 1.352e-08, 0.9914, -0.1305, 0.0, 0.9914, -0.1305, 3.231e-07, 0.9914, -0.1305, 3.297e-07, 0.9979, -0.0654, 1.301e-07, 0.9979, -0.0654, 1.301e-07, 0.9979, -0.0654, 1.065e-07, 0.9914, -0.1305, 3.231e-07, -8.846e-10, 8.324e-10, 1.0, 6.04e-10, -7.551e-10, 1.0, -2.426e-09, -7.113e-10, 1.0, -2.426e-09, -7.113e-10, 1.0, -3.962e-09, 9.735e-10, 1.0, -8.846e-10, 8.324e-10, 1.0, -1.0, 8.101e-08, 7.082e-10, -1.0, -2.58e-07, -2.126e-09, -0.9979, 0.0654, -7.086e-10, -0.9979, 0.0654, -7.086e-10, -0.9979, 0.0654, 0.0, -1.0, 8.101e-08, 7.082e-10, 0.0, -3.087e-09, 1.0, 0.0, -3.087e-09, 1.0, 0.0, -1.539e-09, 1.0, 0.0, -1.539e-09, 1.0, 1.658e-09, -1.538e-09, 1.0, 0.0, -3.087e-09, 1.0, -1.0, 2.561e-07, 1.624e-09, -1.0, -2.921e-07, -1.379e-08, -0.9979, 0.0654, 7.795e-07, -0.9979, 0.0654, 7.795e-07, -0.9979, 0.0654, 7.486e-07, -1.0, 2.561e-07, 1.624e-09, -6.447e-08, 1.441e-09, 1.0, -6.586e-08, 1.441e-09, 1.0, -1.448e-09, 0.0, 1.0, -1.448e-09, 0.0, 1.0, 0.0, 0.0, 1.0, -6.447e-08, 1.441e-09, 1.0, 0.9979, -0.0654, 1.352e-08, 0.9979, -0.0654, 0.0, 1.0, -2.057e-07, 1.565e-06, 1.0, -2.057e-07, 1.565e-06, 1.0, 1.661e-07, 1.591e-06, 0.9979, -0.0654, 1.352e-08, 0.9979, -0.0654, 1.065e-07, 0.9979, -0.0654, 1.301e-07, 1.0, -2.489e-07, -1.549e-06, 1.0, -2.489e-07, -1.549e-06, 1.0, 2.861e-07, -1.564e-06, 0.9979, -0.0654, 1.065e-07, 2.336e-09, 5.467e-10, 1.0, 3.627e-09, -7.712e-10, 1.0, 6.04e-10, -7.551e-10, 1.0, 6.04e-10, -7.551e-10, 1.0, -8.846e-10, 8.324e-10, 1.0, 2.336e-09, 5.467e-10, 1.0, -0.9979, -0.0654, -3.821e-07, -0.9979, -0.0654, -3.785e-07, -1.0, -2.58e-07, -2.126e-09, -1.0, -2.58e-07, -2.126e-09, -1.0, 8.101e-08, 7.082e-10, -0.9979, -0.0654, -3.821e-07, 0.0, -1.542e-09, 1.0, 0.0, -1.542e-09, 1.0, 0.0, -3.087e-09, 1.0, 0.0, -3.087e-09, 1.0, 0.0, -3.087e-09, 1.0, 0.0, -1.542e-09, 1.0, -0.9979, -0.0654, -1.055e-06, -0.9979, -0.0654, -1.062e-06, -1.0, -2.921e-07, -1.379e-08, -1.0, -2.921e-07, -1.379e-08, -1.0, 2.561e-07, 1.624e-09, -0.9979, -0.0654, -1.055e-06, 0.0, 0.0, 1.0, -1.448e-09, 0.0, 1.0, 0.0, 1.438e-09, 1.0, 0.0, 1.438e-09, 1.0, 0.0, 1.438e-09, 1.0, 0.0, 0.0, 1.0, 1.0, 1.661e-07, 1.591e-06, 1.0, -2.057e-07, 1.565e-06, 0.9979, 0.0654, 2.722e-06, 0.9979, 0.0654, 2.722e-06, 0.9979, 0.0654, 2.728e-06, 1.0, 1.661e-07, 1.591e-06, 1.0, 2.861e-07, -1.564e-06, 1.0, -2.489e-07, -1.549e-06, 0.9979, 0.0654, -7.434e-07, 0.9979, 0.0654, -7.434e-07, 0.9979, 0.0654, -7.417e-07, 1.0, 2.861e-07, -1.564e-06, 5.282e-09, 7.869e-10, 1.0, 6.822e-09, -3.533e-10, 1.0, 3.627e-09, -7.712e-10, 1.0, 3.627e-09, -7.712e-10, 1.0, 2.336e-09, 5.467e-10, 1.0, 5.282e-09, 7.869e-10, 1.0, -0.9914, -0.1305, -1.235e-06, -0.9914, -0.1305, -1.229e-06, -0.9979, -0.0654, -3.785e-07, -0.9979, -0.0654, -3.785e-07, -0.9979, -0.0654, -3.821e-07, -0.9914, -0.1305, -1.235e-06, 0.0, -1.528e-09, 1.0, 0.0, -1.528e-09, 1.0, 0.0, -1.542e-09, 1.0, 0.0, -1.542e-09, 1.0, 0.0, -1.542e-09, 1.0, 0.0, -1.528e-09, 1.0, -0.9914, -0.1305, -6.491e-09, -0.9914, -0.1305, 0.0, -0.9979, -0.0654, -1.062e-06, -0.9979, -0.0654, -1.062e-06, -0.9979, -0.0654, -1.055e-06, -0.9914, -0.1305, -6.491e-09, 0.0, 1.438e-09, 1.0, 0.0, 1.438e-09, 1.0, 0.0, 1.432e-09, 1.0, 0.0, 1.432e-09, 1.0, -1.392e-09, 1.432e-09, 1.0, 0.0, 1.438e-09, 1.0, 0.9979, 0.0654, 2.728e-06, 0.9979, 0.0654, 2.722e-06, 0.9914, 0.1305, 9.298e-07, 0.9914, 0.1305, 9.298e-07, 0.9914, 0.1305, 9.241e-07, 0.9979, 0.0654, 2.728e-06, 0.9979, 0.0654, -7.417e-07, 0.9979, 0.0654, -7.434e-07, 0.9914, 0.1305, 0.0, 0.9914, 0.1305, 0.0, 0.9914, 0.1305, 0.0, 0.9979, 0.0654, -7.417e-07, 8.359e-09, 1.46e-09, 1.0, 9.852e-09, 4.151e-10, 1.0, 6.822e-09, -3.533e-10, 1.0, 6.822e-09, -3.533e-10, 1.0, 5.282e-09, 7.869e-10, 1.0, 8.359e-09, 1.46e-09, 1.0, -0.9808, -0.1951, -1.229e-06, -0.9808, -0.1951, -1.229e-06, -0.9914, -0.1305, -1.229e-06, -0.9914, -0.1305, -1.229e-06, -0.9914, -0.1305, -1.235e-06, -0.9808, -0.1951, -1.229e-06, 7.047e-08, -3.028e-09, 1.0, 6.729e-08, -3.027e-09, 1.0, 0.0, -1.528e-09, 1.0, 0.0, -1.528e-09, 1.0, 0.0, -1.528e-09, 1.0, 7.047e-08, -3.028e-09, 1.0, -0.9808, -0.1951, 0.0, -0.9808, -0.1951, 0.0, -0.9914, -0.1305, 0.0, -0.9914, -0.1305, 0.0, -0.9914, -0.1305, -6.491e-09, -0.9808, -0.1951, 0.0, -1.392e-09, 1.432e-09, 1.0, 0.0, 1.432e-09, 1.0, -6.456e-08, 0.0, 1.0, -6.456e-08, 0.0, 1.0, -6.601e-08, 0.0, 1.0, -1.392e-09, 1.432e-09, 1.0, 0.9914, 0.1305, 9.241e-07, 0.9914, 0.1305, 9.298e-07, 0.9808, 0.1951, 0.0, 0.9808, 0.1951, 0.0, 0.9808, 0.1951, 0.0, 0.9914, 0.1305, 9.241e-07, 0.9914, 0.1305, 0.0, 0.9914, 0.1305, 0.0, 0.9808, 0.1951, 0.0, 0.9808, 0.1951, 0.0, 0.9808, 0.1951, 0.0, 0.9914, 0.1305, 0.0, 1.045e-08, 1.324e-09, 1.0, 1.172e-08, 3.055e-10, 1.0, 9.852e-09, 4.151e-10, 1.0, 9.852e-09, 4.151e-10, 1.0, 8.359e-09, 1.46e-09, 1.0, 1.045e-08, 1.324e-09, 1.0, -0.9739, -0.2271, 0.0, -0.9739, -0.2271, 0.0, -0.9808, -0.1951, -1.229e-06, -0.9808, -0.1951, -1.229e-06, -0.9808, -0.1951, -1.229e-06, -0.9739, -0.2271, 0.0, -1.346e-07, -2.986e-09, 1.0, -1.413e-07, -2.985e-09, 1.0, 6.729e-08, -3.027e-09, 1.0, 6.729e-08, -3.027e-09, 1.0, 7.047e-08, -3.028e-09, 1.0, -1.346e-07, -2.986e-09, 1.0, -0.9739, -0.2271, 0.0, -0.9739, -0.2271, 0.0, -0.9808, -0.1951, 0.0, -0.9808, -0.1951, 0.0, -0.9808, -0.1951, 0.0, -0.9739, -0.2271, 0.0])] * 3)])

# ---- objects
ob_street1laneturn30degsidewalk = bpy.data.objects.new('Street1LaneTurn30DegSidewalk', me_untitled_019)
ob_street1laneturn30deg = bpy.data.objects.new('Street1LaneTurn30Deg', me_untitled_018)

# ---- transforms, parenting, visibility, modifiers, constraints
ob_street1laneturn30degsidewalk.location = (0.0, 0.0, 0.0)
ob_street1laneturn30degsidewalk.color = (0.8, 0.8, 0.8, 1.0)
ob_street1laneturn30degsidewalk.lineart.crease_threshold = 0.0
ob_street1laneturn30deg.location = (0.0, 0.0, 0.0)
ob_street1laneturn30deg.color = (0.8, 0.8, 0.8, 1.0)
ob_street1laneturn30deg.lineart.crease_threshold = 0.0

# ---- collection membership
col_collection_1.objects.link(ob_street1laneturn30degsidewalk)
col_collection_1.objects.link(ob_street1laneturn30deg)

# ---- scene / render settings (as saved in the file)
scene.frame_start = 1; scene.frame_end = 250; scene.frame_set(15)
scene.render.engine = 'BLENDER_EEVEE_NEXT'
scene.render.resolution_percentage = 50
scene.render.fps = 30
scene.render.dither_intensity = 0.0
scene.cycles.use_denoising = False
scene.cycles.samples = 128
scene.cycles.sampling_pattern = 'TABULATED_SOBOL'
scene.cycles.light_sampling_threshold = 0.0
scene.cycles.use_adaptive_sampling = False
scene.cycles.use_light_tree = False
scene.cycles.blur_glossy = 0.0
scene.cycles.sample_clamp_indirect = 0.0
scene.view_settings.view_transform = 'Standard'
bpy.context.view_layer.update()

# ---- added for rendering (the .blend has no active camera and no usable light): camera, sun
cam_auto = bpy.data.cameras.new('AutoCamera')
cam_auto.lens = 50.0
cam_auto.sensor_width = 36.0
cam_auto.clip_end = 1432.63
ob_auto_camera = bpy.data.objects.new('AutoCamera', cam_auto)
scene.collection.objects.link(ob_auto_camera)
ob_auto_camera.location = (84.0583, -97.9579, 65.4552)
ob_auto_camera.rotation_euler = (1.09748, -7.21219e-08, 0.694738)
scene.camera = ob_auto_camera
light_auto_sun = bpy.data.lights.new('AutoSun', 'SUN')
light_auto_sun.energy = 3.0
light_auto_sun.angle = 0.0523599
ob_auto_sun = bpy.data.objects.new('AutoSun', light_auto_sun)
scene.collection.objects.link(ob_auto_sun)
ob_auto_sun.rotation_euler = (0.872665, 0.174533, 0.523599)
bpy.context.view_layer.update()
